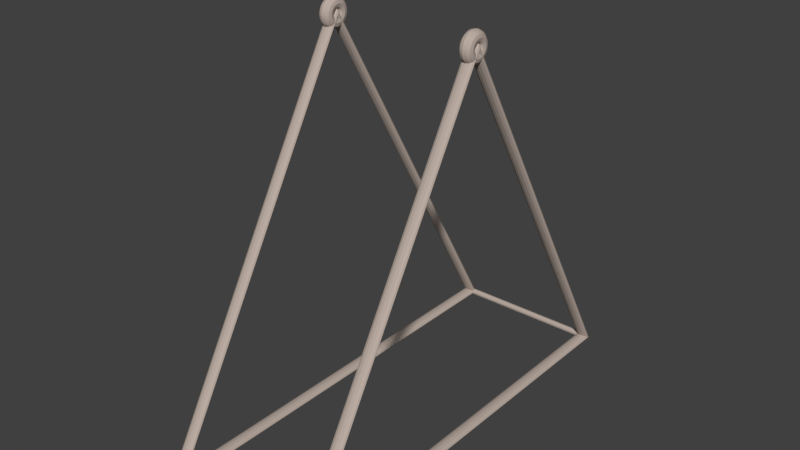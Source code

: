 # Source: base.blend  (saved by Blender 2.79.0; exported with 4.5.12 LTS)
import bpy
from mathutils import Matrix  # noqa: F401  (used for matrix-valued properties, if any)

bpy.ops.wm.read_factory_settings(use_empty=True)
scene = bpy.context.scene
scene.name = 'Scene'

# ---- collections
col_collection_1 = bpy.data.collections.new('Collection 1'); scene.collection.children.link(col_collection_1)

# ---- materials (node trees are filled in below, after node groups)
mat_material_001 = bpy.data.materials.new('Material.001')
mat_material_001.alpha_threshold = 0.0
mat_material_001.use_transparent_shadow = False
mat_material_001.diffuse_color = (0.4969, 0.4139, 0.3635, 1.0)
mat_material_001.roughness = 0.5

# ---- material node trees

# ---- world
world_world = bpy.data.worlds.new('World'); scene.world = world_world
world_world.color = (0.05088, 0.05088, 0.05088)
world_world.use_sun_shadow = False
world_world.sun_shadow_jitter_overblur = 0.0
world_world.cycles.sampling_method = 'MANUAL'

# ---- meshes
me_cylinder_007 = bpy.data.meshes.new('Cylinder.007')
me_cylinder_007.from_pydata([(0.0, 0.12, -3.0), (0.0, 0.12, 3.0), (0.01566, 0.119, -3.0), (0.01566, 0.119, 3.0), (0.03106, 0.1159, -3.0), (0.03106, 0.1159, 3.0), (0.04592, 0.1109, -3.0), (0.04592, 0.1109, 3.0), (0.06, 0.1039, -3.0), (0.06, 0.1039, 3.0), (0.07305, 0.0952, -3.0), (0.07305, 0.0952, 3.0), (0.08485, 0.08485, -3.0), (0.08485, 0.08485, 3.0), (0.0952, 0.07305, -3.0), (0.0952, 0.07305, 3.0), (0.1039, 0.06, -3.0), (0.1039, 0.06, 3.0), (0.1109, 0.04592, -3.0), (0.1109, 0.04592, 3.0), (0.1159, 0.03106, -3.0), (0.1159, 0.03106, 3.0), (0.119, 0.01566, -3.0), (0.119, 0.01566, 3.0), (0.12, 2.336e-08, -3.0), (0.12, 2.336e-08, 3.0), (0.119, -0.01566, -3.0), (0.119, -0.01566, 3.0), (0.1159, -0.03106, -3.0), (0.1159, -0.03106, 3.0), (0.1109, -0.04592, -3.0), (0.1109, -0.04592, 3.0), (0.1039, -0.06, -3.0), (0.1039, -0.06, 3.0), (0.0952, -0.07305, -3.0), (0.0952, -0.07305, 3.0), (0.08485, -0.08485, -3.0), (0.08485, -0.08485, 3.0), (0.07305, -0.0952, -3.0), (0.07305, -0.0952, 3.0), (0.06, -0.1039, -3.0), (0.06, -0.1039, 3.0), (0.04592, -0.1109, -3.0), (0.04592, -0.1109, 3.0), (0.03106, -0.1159, -3.0), (0.03106, -0.1159, 3.0), (0.01566, -0.119, -3.0), (0.01566, -0.119, 3.0), (4.673e-08, -0.12, -3.0), (4.673e-08, -0.12, 3.0), (-0.01566, -0.119, -3.0), (-0.01566, -0.119, 3.0), (-0.03106, -0.1159, -3.0), (-0.03106, -0.1159, 3.0), (-0.04592, -0.1109, -3.0), (-0.04592, -0.1109, 3.0), (-0.06, -0.1039, -3.0), (-0.06, -0.1039, 3.0), (-0.07305, -0.0952, -3.0), (-0.07305, -0.0952, 3.0), (-0.08485, -0.08485, -3.0), (-0.08485, -0.08485, 3.0), (-0.0952, -0.07305, -3.0), (-0.0952, -0.07305, 3.0), (-0.1039, -0.06, -3.0), (-0.1039, -0.06, 3.0), (-0.1109, -0.04592, -3.0), (-0.1109, -0.04592, 3.0), (-0.1159, -0.03106, -3.0), (-0.1159, -0.03106, 3.0), (-0.119, -0.01566, -3.0), (-0.119, -0.01566, 3.0), (-0.12, 5.865e-08, -3.0), (-0.12, 5.865e-08, 3.0), (-0.119, 0.01566, -3.0), (-0.119, 0.01566, 3.0), (-0.1159, 0.03106, -3.0), (-0.1159, 0.03106, 3.0), (-0.1109, 0.04592, -3.0), (-0.1109, 0.04592, 3.0), (-0.1039, 0.06, -3.0), (-0.1039, 0.06, 3.0), (-0.0952, 0.07305, -3.0), (-0.0952, 0.07305, 3.0), (-0.08485, 0.08485, -3.0), (-0.08485, 0.08485, 3.0), (-0.07305, 0.0952, -3.0), (-0.07305, 0.0952, 3.0), (-0.06, 0.1039, -3.0), (-0.06, 0.1039, 3.0), (-0.04592, 0.1109, -3.0), (-0.04592, 0.1109, 3.0), (-0.03106, 0.1159, -3.0), (-0.03106, 0.1159, 3.0), (-0.01566, 0.119, -3.0), (-0.01566, 0.119, 3.0), (0.0, 17.44, -3.0), (0.0, 17.44, 3.0), (0.01566, 17.44, -3.0), (0.01566, 17.44, 3.0), (0.03106, 17.44, -3.0), (0.03106, 17.44, 3.0), (0.04592, 17.43, -3.0), (0.04592, 17.43, 3.0), (0.06, 17.42, -3.0), (0.06, 17.42, 3.0), (0.07305, 17.42, -3.0), (0.07305, 17.42, 3.0), (0.08485, 17.4, -3.0), (0.08485, 17.4, 3.0), (0.0952, 17.39, -3.0), (0.0952, 17.39, 3.0), (0.1039, 17.38, -3.0), (0.1039, 17.38, 3.0), (0.1109, 17.37, -3.0), (0.1109, 17.37, 3.0), (0.1159, 17.35, -3.0), (0.1159, 17.35, 3.0), (0.119, 17.34, -3.0), (0.119, 17.34, 3.0), (0.12, 17.32, -3.0), (0.12, 17.32, 3.0), (0.119, 17.3, -3.0), (0.119, 17.3, 3.0), (0.1159, 17.29, -3.0), (0.1159, 17.29, 3.0), (0.1109, 17.27, -3.0), (0.1109, 17.27, 3.0), (0.1039, 17.26, -3.0), (0.1039, 17.26, 3.0), (0.0952, 17.25, -3.0), (0.0952, 17.25, 3.0), (0.08485, 17.24, -3.0), (0.08485, 17.24, 3.0), (0.07305, 17.22, -3.0), (0.07305, 17.22, 3.0), (0.06, 17.22, -3.0), (0.06, 17.22, 3.0), (0.04592, 17.21, -3.0), (0.04592, 17.21, 3.0), (0.03106, 17.2, -3.0), (0.03106, 17.2, 3.0), (0.01566, 17.2, -3.0), (0.01566, 17.2, 3.0), (4.673e-08, 17.2, -3.0), (4.673e-08, 17.2, 3.0), (-0.01566, 17.2, -3.0), (-0.01566, 17.2, 3.0), (-0.03106, 17.2, -3.0), (-0.03106, 17.2, 3.0), (-0.04592, 17.21, -3.0), (-0.04592, 17.21, 3.0), (-0.06, 17.22, -3.0), (-0.06, 17.22, 3.0), (-0.07305, 17.22, -3.0), (-0.07305, 17.22, 3.0), (-0.08485, 17.24, -3.0), (-0.08485, 17.24, 3.0), (-0.0952, 17.25, -3.0), (-0.0952, 17.25, 3.0), (-0.1039, 17.26, -3.0), (-0.1039, 17.26, 3.0), (-0.1109, 17.27, -3.0), (-0.1109, 17.27, 3.0), (-0.1159, 17.29, -3.0), (-0.1159, 17.29, 3.0), (-0.119, 17.3, -3.0), (-0.119, 17.3, 3.0), (-0.12, 17.32, -3.0), (-0.12, 17.32, 3.0), (-0.119, 17.34, -3.0), (-0.119, 17.34, 3.0), (-0.1159, 17.35, -3.0), (-0.1159, 17.35, 3.0), (-0.1109, 17.37, -3.0), (-0.1109, 17.37, 3.0), (-0.1039, 17.38, -3.0), (-0.1039, 17.38, 3.0), (-0.0952, 17.39, -3.0), (-0.0952, 17.39, 3.0), (-0.08485, 17.4, -3.0), (-0.08485, 17.4, 3.0), (-0.07305, 17.42, -3.0), (-0.07305, 17.42, 3.0), (-0.06, 17.42, -3.0), (-0.06, 17.42, 3.0), (-0.04592, 17.43, -3.0), (-0.04592, 17.43, 3.0), (-0.03106, 17.44, -3.0), (-0.03106, 17.44, 3.0), (-0.01566, 17.44, -3.0), (-0.01566, 17.44, 3.0), (-15.25, 8.66, -3.0), (-15.22, 8.66, -3.125), (-15.12, 8.66, -3.217), (-15.0, 8.66, -3.25), (-14.88, 8.66, -3.217), (-14.78, 8.66, -3.125), (-14.75, 8.66, -3.0), (-14.78, 8.66, -2.875), (-14.88, 8.66, -2.783), (-15.0, 8.66, -2.75), (-15.12, 8.66, -2.783), (-15.22, 8.66, -2.875), (0.125, 17.54, -3.0), (0.1083, 17.51, -3.125), (0.0625, 17.43, -3.217), (-1.431e-06, 17.32, -3.25), (-0.0625, 17.21, -3.217), (-0.1083, 17.13, -3.125), (-0.125, 17.1, -3.0), (-0.1083, 17.13, -2.875), (-0.0625, 17.21, -2.783), (-1.431e-06, 17.32, -2.75), (0.0625, 17.43, -2.783), (0.1083, 17.51, -2.875), (0.125, -0.2168, -3.0), (0.1083, -0.1878, -3.125), (0.0625, -0.1085, -3.217), (-1.431e-06, -0.0002556, -3.25), (-0.0625, 0.108, -3.217), (-0.1083, 0.1872, -3.125), (-0.125, 0.2163, -3.0), (-0.1083, 0.1872, -2.875), (-0.0625, 0.108, -2.783), (-1.431e-06, -0.0002556, -2.75), (0.0625, -0.1085, -2.783), (0.1083, -0.1878, -2.875), (-15.25, 8.66, 3.0), (-15.22, 8.66, 2.875), (-15.12, 8.66, 2.783), (-15.0, 8.66, 2.75), (-14.88, 8.66, 2.783), (-14.78, 8.66, 2.875), (-14.75, 8.66, 3.0), (-14.78, 8.66, 3.125), (-14.88, 8.66, 3.217), (-15.0, 8.66, 3.25), (-15.12, 8.66, 3.217), (-15.22, 8.66, 3.125), (0.125, 17.54, 3.0), (0.1083, 17.51, 2.875), (0.0625, 17.43, 2.783), (-1.431e-06, 17.32, 2.75), (-0.0625, 17.21, 2.783), (-0.1083, 17.13, 2.875), (-0.125, 17.1, 3.0), (-0.1083, 17.13, 3.125), (-0.0625, 17.21, 3.217), (-1.431e-06, 17.32, 3.25), (0.0625, 17.43, 3.217), (0.1083, 17.51, 3.125), (0.125, -0.2168, 3.0), (0.1083, -0.1878, 2.875), (0.0625, -0.1085, 2.783), (-1.431e-06, -0.0002556, 2.75), (-0.0625, 0.108, 2.783), (-0.1083, 0.1872, 2.875), (-0.125, 0.2163, 3.0), (-0.1083, 0.1872, 3.125), (-0.0625, 0.108, 3.217), (-1.431e-06, -0.0002556, 3.25), (0.0625, -0.1085, 3.217), (0.1083, -0.1878, 3.125), (-14.41, 8.66, 3.0), (-14.44, 8.66, 3.125), (-14.53, 8.66, 3.217), (-14.66, 8.66, 3.25), (-14.78, 8.66, 3.217), (-14.88, 8.66, 3.125), (-14.91, 8.66, 3.0), (-14.88, 8.66, 2.875), (-14.78, 8.66, 2.783), (-14.66, 8.66, 2.75), (-14.53, 8.66, 2.783), (-14.44, 8.66, 2.875), (-14.42, 8.737, 3.0), (-14.45, 8.733, 3.125), (-14.54, 8.721, 3.217), (-14.66, 8.704, 3.25), (-14.79, 8.688, 3.217), (-14.88, 8.676, 3.125), (-14.91, 8.672, 3.0), (-14.88, 8.676, 2.875), (-14.79, 8.688, 2.783), (-14.66, 8.704, 2.75), (-14.54, 8.721, 2.783), (-14.45, 8.733, 2.875), (-14.43, 8.813, 3.0), (-14.46, 8.804, 3.125), (-14.55, 8.78, 3.217), (-14.67, 8.748, 3.25), (-14.79, 8.716, 3.217), (-14.88, 8.692, 3.125), (-14.91, 8.683, 3.0), (-14.88, 8.692, 2.875), (-14.79, 8.716, 2.783), (-14.67, 8.748, 2.75), (-14.55, 8.78, 2.783), (-14.46, 8.804, 2.875), (-14.45, 8.886, 3.0), (-14.49, 8.873, 3.125), (-14.57, 8.838, 3.217), (-14.69, 8.79, 3.25), (-14.8, 8.742, 3.217), (-14.89, 8.707, 3.125), (-14.92, 8.694, 3.0), (-14.89, 8.707, 2.875), (-14.8, 8.742, 2.783), (-14.69, 8.79, 2.75), (-14.57, 8.838, 2.783), (-14.49, 8.873, 2.875), (-14.49, 8.955, 3.0), (-14.52, 8.938, 3.125), (-14.6, 8.892, 3.217), (-14.71, 8.83, 3.25), (-14.81, 8.767, 3.217), (-14.89, 8.722, 3.125), (-14.92, 8.705, 3.0), (-14.89, 8.722, 2.875), (-14.81, 8.767, 2.783), (-14.71, 8.83, 2.75), (-14.6, 8.892, 2.783), (-14.52, 8.938, 2.875), (-14.53, 9.019, 3.0), (-14.56, 8.999, 3.125), (-14.63, 8.943, 3.217), (-14.73, 8.867, 3.25), (-14.83, 8.791, 3.217), (-14.9, 8.735, 3.125), (-14.93, 8.715, 3.0), (-14.9, 8.735, 2.875), (-14.83, 8.791, 2.783), (-14.73, 8.867, 2.75), (-14.63, 8.943, 2.783), (-14.56, 8.999, 2.875), (-14.58, 9.077, 3.0), (-14.61, 9.054, 3.125), (-14.67, 8.989, 3.217), (-14.76, 8.9, 3.25), (-14.85, 8.812, 3.217), (-14.91, 8.747, 3.125), (-14.94, 8.724, 3.0), (-14.91, 8.747, 2.875), (-14.85, 8.812, 2.783), (-14.76, 8.9, 2.75), (-14.67, 8.989, 2.783), (-14.61, 9.054, 2.875), (-14.64, 9.128, 3.0), (-14.66, 9.102, 3.125), (-14.72, 9.029, 3.217), (-14.79, 8.93, 3.25), (-14.87, 8.831, 3.217), (-14.92, 8.758, 3.125), (-14.95, 8.731, 3.0), (-14.92, 8.758, 2.875), (-14.87, 8.831, 2.783), (-14.79, 8.93, 2.75), (-14.72, 9.029, 2.783), (-14.66, 9.102, 2.875), (-14.7, 9.171, 3.0), (-14.72, 9.142, 3.125), (-14.77, 9.063, 3.217), (-14.83, 8.954, 3.25), (-14.89, 8.846, 3.217), (-14.94, 8.767, 3.125), (-14.95, 8.738, 3.0), (-14.94, 8.767, 2.875), (-14.89, 8.846, 2.783), (-14.83, 8.954, 2.75), (-14.77, 9.063, 2.783), (-14.72, 9.142, 2.875), (-14.77, 9.205, 3.0), (-14.79, 9.174, 3.125), (-14.82, 9.09, 3.217), (-14.87, 8.974, 3.25), (-14.92, 8.859, 3.217), (-14.95, 8.774, 3.125), (-14.97, 8.743, 3.0), (-14.95, 8.774, 2.875), (-14.92, 8.859, 2.783), (-14.87, 8.974, 2.75), (-14.82, 9.09, 2.783), (-14.79, 9.174, 2.875), (-14.85, 9.23, 3.0), (-14.86, 9.198, 3.125), (-14.88, 9.109, 3.217), (-14.91, 8.988, 3.25), (-14.94, 8.868, 3.217), (-14.97, 8.779, 3.125), (-14.98, 8.747, 3.0), (-14.97, 8.779, 2.875), (-14.94, 8.868, 2.783), (-14.91, 8.988, 2.75), (-14.88, 9.109, 2.783), (-14.86, 9.198, 2.875), (-14.92, 9.245, 3.0), (-14.93, 9.212, 3.125), (-14.94, 9.121, 3.217), (-14.96, 8.997, 3.25), (-14.97, 8.873, 3.217), (-14.98, 8.782, 3.125), (-14.99, 8.749, 3.0), (-14.98, 8.782, 2.875), (-14.97, 8.873, 2.783), (-14.96, 8.997, 2.75), (-14.94, 9.121, 2.783), (-14.93, 9.212, 2.875), (-15.0, 9.25, 3.0), (-15.0, 9.217, 3.125), (-15.0, 9.125, 3.217), (-15.0, 9.0, 3.25), (-15.0, 8.875, 3.217), (-15.0, 8.783, 3.125), (-15.0, 8.75, 3.0), (-15.0, 8.783, 2.875), (-15.0, 8.875, 2.783), (-15.0, 9.0, 2.75), (-15.0, 9.125, 2.783), (-15.0, 9.217, 2.875), (-15.08, 9.245, 3.0), (-15.07, 9.212, 3.125), (-15.06, 9.121, 3.217), (-15.04, 8.997, 3.25), (-15.03, 8.873, 3.217), (-15.02, 8.782, 3.125), (-15.01, 8.749, 3.0), (-15.02, 8.782, 2.875), (-15.03, 8.873, 2.783), (-15.04, 8.997, 2.75), (-15.06, 9.121, 2.783), (-15.07, 9.212, 2.875), (-15.15, 9.23, 3.0), (-15.14, 9.198, 3.125), (-15.12, 9.109, 3.217), (-15.09, 8.988, 3.25), (-15.06, 8.868, 3.217), (-15.03, 8.779, 3.125), (-15.02, 8.747, 3.0), (-15.03, 8.779, 2.875), (-15.06, 8.868, 2.783), (-15.09, 8.988, 2.75), (-15.12, 9.109, 2.783), (-15.14, 9.198, 2.875), (-15.23, 9.205, 3.0), (-15.21, 9.174, 3.125), (-15.18, 9.09, 3.217), (-15.13, 8.974, 3.25), (-15.08, 8.859, 3.217), (-15.05, 8.774, 3.125), (-15.03, 8.743, 3.0), (-15.05, 8.774, 2.875), (-15.08, 8.859, 2.783), (-15.13, 8.974, 2.75), (-15.18, 9.09, 2.783), (-15.21, 9.174, 2.875), (-15.3, 9.171, 3.0), (-15.28, 9.142, 3.125), (-15.23, 9.063, 3.217), (-15.17, 8.954, 3.25), (-15.11, 8.846, 3.217), (-15.06, 8.767, 3.125), (-15.05, 8.738, 3.0), (-15.06, 8.767, 2.875), (-15.11, 8.846, 2.783), (-15.17, 8.954, 2.75), (-15.23, 9.063, 2.783), (-15.28, 9.142, 2.875), (-15.36, 9.128, 3.0), (-15.34, 9.102, 3.125), (-15.28, 9.029, 3.217), (-15.21, 8.93, 3.25), (-15.13, 8.831, 3.217), (-15.08, 8.758, 3.125), (-15.05, 8.731, 3.0), (-15.08, 8.758, 2.875), (-15.13, 8.831, 2.783), (-15.21, 8.93, 2.75), (-15.28, 9.029, 2.783), (-15.34, 9.102, 2.875), (-15.42, 9.077, 3.0), (-15.39, 9.054, 3.125), (-15.33, 8.989, 3.217), (-15.24, 8.9, 3.25), (-15.15, 8.812, 3.217), (-15.09, 8.747, 3.125), (-15.06, 8.724, 3.0), (-15.09, 8.747, 2.875), (-15.15, 8.812, 2.783), (-15.24, 8.9, 2.75), (-15.33, 8.989, 2.783), (-15.39, 9.054, 2.875), (-15.47, 9.019, 3.0), (-15.44, 8.999, 3.125), (-15.37, 8.943, 3.217), (-15.27, 8.867, 3.25), (-15.17, 8.791, 3.217), (-15.1, 8.735, 3.125), (-15.07, 8.715, 3.0), (-15.1, 8.735, 2.875), (-15.17, 8.791, 2.783), (-15.27, 8.867, 2.75), (-15.37, 8.943, 2.783), (-15.44, 8.999, 2.875), (-15.51, 8.955, 3.0), (-15.48, 8.938, 3.125), (-15.4, 8.892, 3.217), (-15.29, 8.83, 3.25), (-15.19, 8.767, 3.217), (-15.11, 8.722, 3.125), (-15.08, 8.705, 3.0), (-15.11, 8.722, 2.875), (-15.19, 8.767, 2.783), (-15.29, 8.83, 2.75), (-15.4, 8.892, 2.783), (-15.48, 8.938, 2.875), (-15.55, 8.886, 3.0), (-15.51, 8.873, 3.125), (-15.43, 8.838, 3.217), (-15.31, 8.79, 3.25), (-15.2, 8.742, 3.217), (-15.11, 8.707, 3.125), (-15.08, 8.694, 3.0), (-15.11, 8.707, 2.875), (-15.2, 8.742, 2.783), (-15.31, 8.79, 2.75), (-15.43, 8.838, 2.783), (-15.51, 8.873, 2.875), (-15.57, 8.813, 3.0), (-15.54, 8.804, 3.125), (-15.45, 8.78, 3.217), (-15.33, 8.748, 3.25), (-15.21, 8.716, 3.217), (-15.12, 8.692, 3.125), (-15.09, 8.683, 3.0), (-15.12, 8.692, 2.875), (-15.21, 8.716, 2.783), (-15.33, 8.748, 2.75), (-15.45, 8.78, 2.783), (-15.54, 8.804, 2.875), (-15.58, 8.737, 3.0), (-15.55, 8.733, 3.125), (-15.46, 8.721, 3.217), (-15.34, 8.704, 3.25), (-15.21, 8.688, 3.217), (-15.12, 8.676, 3.125), (-15.09, 8.672, 3.0), (-15.12, 8.676, 2.875), (-15.21, 8.688, 2.783), (-15.34, 8.704, 2.75), (-15.46, 8.721, 2.783), (-15.55, 8.733, 2.875), (-15.59, 8.66, 3.0), (-15.56, 8.66, 3.125), (-15.47, 8.66, 3.217), (-15.34, 8.66, 3.25), (-15.22, 8.66, 3.217), (-15.12, 8.66, 3.125), (-15.09, 8.66, 3.0), (-15.12, 8.66, 2.875), (-15.22, 8.66, 2.783), (-15.34, 8.66, 2.75), (-15.47, 8.66, 2.783), (-15.56, 8.66, 2.875), (-15.58, 8.583, 3.0), (-15.55, 8.587, 3.125), (-15.46, 8.599, 3.217), (-15.34, 8.616, 3.25), (-15.21, 8.632, 3.217), (-15.12, 8.644, 3.125), (-15.09, 8.648, 3.0), (-15.12, 8.644, 2.875), (-15.21, 8.632, 2.783), (-15.34, 8.616, 2.75), (-15.46, 8.599, 2.783), (-15.55, 8.587, 2.875), (-15.57, 8.507, 3.0), (-15.54, 8.516, 3.125), (-15.45, 8.54, 3.217), (-15.33, 8.572, 3.25), (-15.21, 8.604, 3.217), (-15.12, 8.628, 3.125), (-15.09, 8.637, 3.0), (-15.12, 8.628, 2.875), (-15.21, 8.604, 2.783), (-15.33, 8.572, 2.75), (-15.45, 8.54, 2.783), (-15.54, 8.516, 2.875), (-15.55, 8.434, 3.0), (-15.51, 8.447, 3.125), (-15.43, 8.482, 3.217), (-15.31, 8.53, 3.25), (-15.2, 8.578, 3.217), (-15.11, 8.613, 3.125), (-15.08, 8.626, 3.0), (-15.11, 8.613, 2.875), (-15.2, 8.578, 2.783), (-15.31, 8.53, 2.75), (-15.43, 8.482, 2.783), (-15.51, 8.447, 2.875), (-15.51, 8.365, 3.0), (-15.48, 8.382, 3.125), (-15.4, 8.427, 3.217), (-15.29, 8.49, 3.25), (-15.19, 8.552, 3.217), (-15.11, 8.598, 3.125), (-15.08, 8.615, 3.0), (-15.11, 8.598, 2.875), (-15.19, 8.552, 2.783), (-15.29, 8.49, 2.75), (-15.4, 8.427, 2.783), (-15.48, 8.382, 2.875), (-15.47, 8.301, 3.0), (-15.44, 8.321, 3.125), (-15.37, 8.377, 3.217), (-15.27, 8.453, 3.25), (-15.17, 8.529, 3.217), (-15.1, 8.585, 3.125), (-15.07, 8.605, 3.0), (-15.1, 8.585, 2.875), (-15.17, 8.529, 2.783), (-15.27, 8.453, 2.75), (-15.37, 8.377, 2.783), (-15.44, 8.321, 2.875), (-15.42, 8.243, 3.0), (-15.39, 8.266, 3.125), (-15.33, 8.331, 3.217), (-15.24, 8.42, 3.25), (-15.15, 8.508, 3.217), (-15.09, 8.573, 3.125), (-15.06, 8.596, 3.0), (-15.09, 8.573, 2.875), (-15.15, 8.508, 2.783), (-15.24, 8.42, 2.75), (-15.33, 8.331, 2.783), (-15.39, 8.266, 2.875), (-15.36, 8.192, 3.0), (-15.34, 8.218, 3.125), (-15.28, 8.291, 3.217), (-15.21, 8.39, 3.25), (-15.13, 8.489, 3.217), (-15.08, 8.562, 3.125), (-15.05, 8.589, 3.0), (-15.08, 8.562, 2.875), (-15.13, 8.489, 2.783), (-15.21, 8.39, 2.75), (-15.28, 8.291, 2.783), (-15.34, 8.218, 2.875), (-15.3, 8.149, 3.0), (-15.28, 8.178, 3.125), (-15.23, 8.257, 3.217), (-15.17, 8.366, 3.25), (-15.11, 8.474, 3.217), (-15.06, 8.553, 3.125), (-15.05, 8.582, 3.0), (-15.06, 8.553, 2.875), (-15.11, 8.474, 2.783), (-15.17, 8.366, 2.75), (-15.23, 8.257, 2.783), (-15.28, 8.178, 2.875), (-15.23, 8.115, 3.0), (-15.21, 8.146, 3.125), (-15.18, 8.23, 3.217), (-15.13, 8.346, 3.25), (-15.08, 8.461, 3.217), (-15.05, 8.546, 3.125), (-15.03, 8.577, 3.0), (-15.05, 8.546, 2.875), (-15.08, 8.461, 2.783), (-15.13, 8.346, 2.75), (-15.18, 8.23, 2.783), (-15.21, 8.146, 2.875), (-15.15, 8.09, 3.0), (-15.14, 8.122, 3.125), (-15.12, 8.211, 3.217), (-15.09, 8.332, 3.25), (-15.06, 8.452, 3.217), (-15.03, 8.541, 3.125), (-15.02, 8.573, 3.0), (-15.03, 8.541, 2.875), (-15.06, 8.452, 2.783), (-15.09, 8.332, 2.75), (-15.12, 8.211, 2.783), (-15.14, 8.122, 2.875), (-15.08, 8.075, 3.0), (-15.07, 8.108, 3.125), (-15.06, 8.199, 3.217), (-15.04, 8.323, 3.25), (-15.03, 8.447, 3.217), (-15.02, 8.538, 3.125), (-15.01, 8.571, 3.0), (-15.02, 8.538, 2.875), (-15.03, 8.447, 2.783), (-15.04, 8.323, 2.75), (-15.06, 8.199, 2.783), (-15.07, 8.108, 2.875), (-15.0, 8.07, 3.0), (-15.0, 8.103, 3.125), (-15.0, 8.195, 3.217), (-15.0, 8.32, 3.25), (-15.0, 8.445, 3.217), (-15.0, 8.537, 3.125), (-15.0, 8.57, 3.0), (-15.0, 8.537, 2.875), (-15.0, 8.445, 2.783), (-15.0, 8.32, 2.75), (-15.0, 8.195, 2.783), (-15.0, 8.103, 2.875), (-14.92, 8.075, 3.0), (-14.93, 8.108, 3.125), (-14.94, 8.199, 3.217), (-14.96, 8.323, 3.25), (-14.97, 8.447, 3.217), (-14.98, 8.538, 3.125), (-14.99, 8.571, 3.0), (-14.98, 8.538, 2.875), (-14.97, 8.447, 2.783), (-14.96, 8.323, 2.75), (-14.94, 8.199, 2.783), (-14.93, 8.108, 2.875), (-14.85, 8.09, 3.0), (-14.86, 8.122, 3.125), (-14.88, 8.211, 3.217), (-14.91, 8.332, 3.25), (-14.94, 8.452, 3.217), (-14.97, 8.541, 3.125), (-14.98, 8.573, 3.0), (-14.97, 8.541, 2.875), (-14.94, 8.452, 2.783), (-14.91, 8.332, 2.75), (-14.88, 8.211, 2.783), (-14.86, 8.122, 2.875), (-14.77, 8.115, 3.0), (-14.79, 8.146, 3.125), (-14.82, 8.23, 3.217), (-14.87, 8.346, 3.25), (-14.92, 8.461, 3.217), (-14.95, 8.546, 3.125), (-14.97, 8.577, 3.0), (-14.95, 8.546, 2.875), (-14.92, 8.461, 2.783), (-14.87, 8.346, 2.75), (-14.82, 8.23, 2.783), (-14.79, 8.146, 2.875), (-14.7, 8.149, 3.0), (-14.72, 8.178, 3.125), (-14.77, 8.257, 3.217), (-14.83, 8.366, 3.25), (-14.89, 8.474, 3.217), (-14.94, 8.553, 3.125), (-14.95, 8.582, 3.0), (-14.94, 8.553, 2.875), (-14.89, 8.474, 2.783), (-14.83, 8.366, 2.75), (-14.77, 8.257, 2.783), (-14.72, 8.178, 2.875), (-14.64, 8.192, 3.0), (-14.66, 8.218, 3.125), (-14.72, 8.291, 3.217), (-14.79, 8.39, 3.25), (-14.87, 8.489, 3.217), (-14.92, 8.562, 3.125), (-14.95, 8.589, 3.0), (-14.92, 8.562, 2.875), (-14.87, 8.489, 2.783), (-14.79, 8.39, 2.75), (-14.72, 8.291, 2.783), (-14.66, 8.218, 2.875), (-14.58, 8.243, 3.0), (-14.61, 8.266, 3.125), (-14.67, 8.331, 3.217), (-14.76, 8.42, 3.25), (-14.85, 8.508, 3.217), (-14.91, 8.573, 3.125), (-14.94, 8.596, 3.0), (-14.91, 8.573, 2.875), (-14.85, 8.508, 2.783), (-14.76, 8.42, 2.75), (-14.67, 8.331, 2.783), (-14.61, 8.266, 2.875), (-14.53, 8.301, 3.0), (-14.56, 8.321, 3.125), (-14.63, 8.377, 3.217), (-14.73, 8.453, 3.25), (-14.83, 8.529, 3.217), (-14.9, 8.585, 3.125), (-14.93, 8.605, 3.0), (-14.9, 8.585, 2.875), (-14.83, 8.529, 2.783), (-14.73, 8.453, 2.75), (-14.63, 8.377, 2.783), (-14.56, 8.321, 2.875), (-14.49, 8.365, 3.0), (-14.52, 8.382, 3.125), (-14.6, 8.427, 3.217), (-14.71, 8.49, 3.25), (-14.81, 8.552, 3.217), (-14.89, 8.598, 3.125), (-14.92, 8.615, 3.0), (-14.89, 8.598, 2.875), (-14.81, 8.552, 2.783), (-14.71, 8.49, 2.75), (-14.6, 8.427, 2.783), (-14.52, 8.382, 2.875), (-14.45, 8.434, 3.0), (-14.49, 8.447, 3.125), (-14.57, 8.482, 3.217), (-14.69, 8.53, 3.25), (-14.8, 8.578, 3.217), (-14.89, 8.613, 3.125), (-14.92, 8.626, 3.0), (-14.89, 8.613, 2.875), (-14.8, 8.578, 2.783), (-14.69, 8.53, 2.75), (-14.57, 8.482, 2.783), (-14.49, 8.447, 2.875), (-14.43, 8.507, 3.0), (-14.46, 8.516, 3.125), (-14.55, 8.54, 3.217), (-14.67, 8.572, 3.25), (-14.79, 8.604, 3.217), (-14.88, 8.628, 3.125), (-14.91, 8.637, 3.0), (-14.88, 8.628, 2.875), (-14.79, 8.604, 2.783), (-14.67, 8.572, 2.75), (-14.55, 8.54, 2.783), (-14.46, 8.516, 2.875), (-14.42, 8.583, 3.0), (-14.45, 8.587, 3.125), (-14.54, 8.599, 3.217), (-14.66, 8.616, 3.25), (-14.79, 8.632, 3.217), (-14.88, 8.644, 3.125), (-14.91, 8.648, 3.0), (-14.88, 8.644, 2.875), (-14.79, 8.632, 2.783), (-14.66, 8.616, 2.75), (-14.54, 8.599, 2.783), (-14.45, 8.587, 2.875), (-14.41, 8.66, -3.0), (-14.44, 8.66, -2.875), (-14.53, 8.66, -2.783), (-14.66, 8.66, -2.75), (-14.78, 8.66, -2.783), (-14.88, 8.66, -2.875), (-14.91, 8.66, -3.0), (-14.88, 8.66, -3.125), (-14.78, 8.66, -3.217), (-14.66, 8.66, -3.25), (-14.53, 8.66, -3.217), (-14.44, 8.66, -3.125), (-14.42, 8.737, -3.0), (-14.45, 8.733, -2.875), (-14.54, 8.721, -2.783), (-14.66, 8.704, -2.75), (-14.79, 8.688, -2.783), (-14.88, 8.676, -2.875), (-14.91, 8.672, -3.0), (-14.88, 8.676, -3.125), (-14.79, 8.688, -3.217), (-14.66, 8.704, -3.25), (-14.54, 8.721, -3.217), (-14.45, 8.733, -3.125), (-14.43, 8.813, -3.0), (-14.46, 8.804, -2.875), (-14.55, 8.78, -2.783), (-14.67, 8.748, -2.75), (-14.79, 8.716, -2.783), (-14.88, 8.692, -2.875), (-14.91, 8.683, -3.0), (-14.88, 8.692, -3.125), (-14.79, 8.716, -3.217), (-14.67, 8.748, -3.25), (-14.55, 8.78, -3.217), (-14.46, 8.804, -3.125), (-14.45, 8.886, -3.0), (-14.49, 8.873, -2.875), (-14.57, 8.838, -2.783), (-14.69, 8.79, -2.75), (-14.8, 8.742, -2.783), (-14.89, 8.707, -2.875), (-14.92, 8.694, -3.0), (-14.89, 8.707, -3.125), (-14.8, 8.742, -3.217), (-14.69, 8.79, -3.25), (-14.57, 8.838, -3.217), (-14.49, 8.873, -3.125), (-14.49, 8.955, -3.0), (-14.52, 8.938, -2.875), (-14.6, 8.892, -2.783), (-14.71, 8.83, -2.75), (-14.81, 8.767, -2.783), (-14.89, 8.722, -2.875), (-14.92, 8.705, -3.0), (-14.89, 8.722, -3.125), (-14.81, 8.767, -3.217), (-14.71, 8.83, -3.25), (-14.6, 8.892, -3.217), (-14.52, 8.938, -3.125), (-14.53, 9.019, -3.0), (-14.56, 8.999, -2.875), (-14.63, 8.943, -2.783), (-14.73, 8.867, -2.75), (-14.83, 8.791, -2.783), (-14.9, 8.735, -2.875), (-14.93, 8.715, -3.0), (-14.9, 8.735, -3.125), (-14.83, 8.791, -3.217), (-14.73, 8.867, -3.25), (-14.63, 8.943, -3.217), (-14.56, 8.999, -3.125), (-14.58, 9.077, -3.0), (-14.61, 9.054, -2.875), (-14.67, 8.989, -2.783), (-14.76, 8.9, -2.75), (-14.85, 8.812, -2.783), (-14.91, 8.747, -2.875), (-14.94, 8.724, -3.0), (-14.91, 8.747, -3.125), (-14.85, 8.812, -3.217), (-14.76, 8.9, -3.25), (-14.67, 8.989, -3.217), (-14.61, 9.054, -3.125), (-14.64, 9.128, -3.0), (-14.66, 9.102, -2.875), (-14.72, 9.029, -2.783), (-14.79, 8.93, -2.75), (-14.87, 8.831, -2.783), (-14.92, 8.758, -2.875), (-14.95, 8.731, -3.0), (-14.92, 8.758, -3.125), (-14.87, 8.831, -3.217), (-14.79, 8.93, -3.25), (-14.72, 9.029, -3.217), (-14.66, 9.102, -3.125), (-14.7, 9.171, -3.0), (-14.72, 9.142, -2.875), (-14.77, 9.063, -2.783), (-14.83, 8.954, -2.75), (-14.89, 8.846, -2.783), (-14.94, 8.767, -2.875), (-14.95, 8.738, -3.0), (-14.94, 8.767, -3.125), (-14.89, 8.846, -3.217), (-14.83, 8.954, -3.25), (-14.77, 9.063, -3.217), (-14.72, 9.142, -3.125), (-14.77, 9.205, -3.0), (-14.79, 9.174, -2.875), (-14.82, 9.09, -2.783), (-14.87, 8.974, -2.75), (-14.92, 8.859, -2.783), (-14.95, 8.774, -2.875), (-14.97, 8.743, -3.0), (-14.95, 8.774, -3.125), (-14.92, 8.859, -3.217), (-14.87, 8.974, -3.25), (-14.82, 9.09, -3.217), (-14.79, 9.174, -3.125), (-14.85, 9.23, -3.0), (-14.86, 9.198, -2.875), (-14.88, 9.109, -2.783), (-14.91, 8.988, -2.75), (-14.94, 8.868, -2.783), (-14.97, 8.779, -2.875), (-14.98, 8.747, -3.0), (-14.97, 8.779, -3.125), (-14.94, 8.868, -3.217), (-14.91, 8.988, -3.25), (-14.88, 9.109, -3.217), (-14.86, 9.198, -3.125), (-14.92, 9.245, -3.0), (-14.93, 9.212, -2.875), (-14.94, 9.121, -2.783), (-14.96, 8.997, -2.75), (-14.97, 8.873, -2.783), (-14.98, 8.782, -2.875), (-14.99, 8.749, -3.0), (-14.98, 8.782, -3.125), (-14.97, 8.873, -3.217), (-14.96, 8.997, -3.25), (-14.94, 9.121, -3.217), (-14.93, 9.212, -3.125), (-15.0, 9.25, -3.0), (-15.0, 9.217, -2.875), (-15.0, 9.125, -2.783), (-15.0, 9.0, -2.75), (-15.0, 8.875, -2.783), (-15.0, 8.783, -2.875), (-15.0, 8.75, -3.0), (-15.0, 8.783, -3.125), (-15.0, 8.875, -3.217), (-15.0, 9.0, -3.25), (-15.0, 9.125, -3.217), (-15.0, 9.217, -3.125), (-15.08, 9.245, -3.0), (-15.07, 9.212, -2.875), (-15.06, 9.121, -2.783), (-15.04, 8.997, -2.75), (-15.03, 8.873, -2.783), (-15.02, 8.782, -2.875), (-15.01, 8.749, -3.0), (-15.02, 8.782, -3.125), (-15.03, 8.873, -3.217), (-15.04, 8.997, -3.25), (-15.06, 9.121, -3.217), (-15.07, 9.212, -3.125), (-15.15, 9.23, -3.0), (-15.14, 9.198, -2.875), (-15.12, 9.109, -2.783), (-15.09, 8.988, -2.75), (-15.06, 8.868, -2.783), (-15.03, 8.779, -2.875), (-15.02, 8.747, -3.0), (-15.03, 8.779, -3.125), (-15.06, 8.868, -3.217), (-15.09, 8.988, -3.25), (-15.12, 9.109, -3.217), (-15.14, 9.198, -3.125), (-15.23, 9.205, -3.0), (-15.21, 9.174, -2.875), (-15.18, 9.09, -2.783), (-15.13, 8.974, -2.75), (-15.08, 8.859, -2.783), (-15.05, 8.774, -2.875), (-15.03, 8.743, -3.0), (-15.05, 8.774, -3.125), (-15.08, 8.859, -3.217), (-15.13, 8.974, -3.25), (-15.18, 9.09, -3.217), (-15.21, 9.174, -3.125), (-15.3, 9.171, -3.0), (-15.28, 9.142, -2.875), (-15.23, 9.063, -2.783), (-15.17, 8.954, -2.75), (-15.11, 8.846, -2.783), (-15.06, 8.767, -2.875), (-15.05, 8.738, -3.0), (-15.06, 8.767, -3.125), (-15.11, 8.846, -3.217), (-15.17, 8.954, -3.25), (-15.23, 9.063, -3.217), (-15.28, 9.142, -3.125), (-15.36, 9.128, -3.0), (-15.34, 9.102, -2.875), (-15.28, 9.029, -2.783), (-15.21, 8.93, -2.75), (-15.13, 8.831, -2.783), (-15.08, 8.758, -2.875), (-15.05, 8.731, -3.0), (-15.08, 8.758, -3.125), (-15.13, 8.831, -3.217), (-15.21, 8.93, -3.25), (-15.28, 9.029, -3.217), (-15.34, 9.102, -3.125), (-15.42, 9.077, -3.0), (-15.39, 9.054, -2.875), (-15.33, 8.989, -2.783), (-15.24, 8.9, -2.75), (-15.15, 8.812, -2.783), (-15.09, 8.747, -2.875), (-15.06, 8.724, -3.0), (-15.09, 8.747, -3.125), (-15.15, 8.812, -3.217), (-15.24, 8.9, -3.25), (-15.33, 8.989, -3.217), (-15.39, 9.054, -3.125), (-15.47, 9.019, -3.0), (-15.44, 8.999, -2.875), (-15.37, 8.943, -2.783), (-15.27, 8.867, -2.75), (-15.17, 8.791, -2.783), (-15.1, 8.735, -2.875), (-15.07, 8.715, -3.0), (-15.1, 8.735, -3.125), (-15.17, 8.791, -3.217), (-15.27, 8.867, -3.25), (-15.37, 8.943, -3.217), (-15.44, 8.999, -3.125), (-15.51, 8.955, -3.0), (-15.48, 8.938, -2.875), (-15.4, 8.892, -2.783), (-15.29, 8.83, -2.75), (-15.19, 8.767, -2.783), (-15.11, 8.722, -2.875), (-15.08, 8.705, -3.0), (-15.11, 8.722, -3.125), (-15.19, 8.767, -3.217), (-15.29, 8.83, -3.25), (-15.4, 8.892, -3.217), (-15.48, 8.938, -3.125), (-15.55, 8.886, -3.0), (-15.51, 8.873, -2.875), (-15.43, 8.838, -2.783), (-15.31, 8.79, -2.75), (-15.2, 8.742, -2.783), (-15.11, 8.707, -2.875), (-15.08, 8.694, -3.0), (-15.11, 8.707, -3.125), (-15.2, 8.742, -3.217), (-15.31, 8.79, -3.25), (-15.43, 8.838, -3.217), (-15.51, 8.873, -3.125), (-15.57, 8.813, -3.0), (-15.54, 8.804, -2.875), (-15.45, 8.78, -2.783), (-15.33, 8.748, -2.75), (-15.21, 8.716, -2.783), (-15.12, 8.692, -2.875), (-15.09, 8.683, -3.0), (-15.12, 8.692, -3.125), (-15.21, 8.716, -3.217), (-15.33, 8.748, -3.25), (-15.45, 8.78, -3.217), (-15.54, 8.804, -3.125), (-15.58, 8.737, -3.0), (-15.55, 8.733, -2.875), (-15.46, 8.721, -2.783), (-15.34, 8.704, -2.75), (-15.21, 8.688, -2.783), (-15.12, 8.676, -2.875), (-15.09, 8.672, -3.0), (-15.12, 8.676, -3.125), (-15.21, 8.688, -3.217), (-15.34, 8.704, -3.25), (-15.46, 8.721, -3.217), (-15.55, 8.733, -3.125), (-15.59, 8.66, -3.0), (-15.56, 8.66, -2.875), (-15.47, 8.66, -2.783), (-15.34, 8.66, -2.75), (-15.22, 8.66, -2.783), (-15.12, 8.66, -2.875), (-15.09, 8.66, -3.0), (-15.12, 8.66, -3.125), (-15.22, 8.66, -3.217), (-15.34, 8.66, -3.25), (-15.47, 8.66, -3.217), (-15.56, 8.66, -3.125), (-15.58, 8.583, -3.0), (-15.55, 8.587, -2.875), (-15.46, 8.599, -2.783), (-15.34, 8.616, -2.75), (-15.21, 8.632, -2.783), (-15.12, 8.644, -2.875), (-15.09, 8.648, -3.0), (-15.12, 8.644, -3.125), (-15.21, 8.632, -3.217), (-15.34, 8.616, -3.25), (-15.46, 8.599, -3.217), (-15.55, 8.587, -3.125), (-15.57, 8.507, -3.0), (-15.54, 8.516, -2.875), (-15.45, 8.54, -2.783), (-15.33, 8.572, -2.75), (-15.21, 8.604, -2.783), (-15.12, 8.628, -2.875), (-15.09, 8.637, -3.0), (-15.12, 8.628, -3.125), (-15.21, 8.604, -3.217), (-15.33, 8.572, -3.25), (-15.45, 8.54, -3.217), (-15.54, 8.516, -3.125), (-15.55, 8.434, -3.0), (-15.51, 8.447, -2.875), (-15.43, 8.482, -2.783), (-15.31, 8.53, -2.75), (-15.2, 8.578, -2.783), (-15.11, 8.613, -2.875), (-15.08, 8.626, -3.0), (-15.11, 8.613, -3.125), (-15.2, 8.578, -3.217), (-15.31, 8.53, -3.25), (-15.43, 8.482, -3.217), (-15.51, 8.447, -3.125), (-15.51, 8.365, -3.0), (-15.48, 8.382, -2.875), (-15.4, 8.427, -2.783), (-15.29, 8.49, -2.75), (-15.19, 8.552, -2.783), (-15.11, 8.598, -2.875), (-15.08, 8.615, -3.0), (-15.11, 8.598, -3.125), (-15.19, 8.552, -3.217), (-15.29, 8.49, -3.25), (-15.4, 8.427, -3.217), (-15.48, 8.382, -3.125), (-15.47, 8.301, -3.0), (-15.44, 8.321, -2.875), (-15.37, 8.377, -2.783), (-15.27, 8.453, -2.75), (-15.17, 8.529, -2.783), (-15.1, 8.585, -2.875), (-15.07, 8.605, -3.0), (-15.1, 8.585, -3.125), (-15.17, 8.529, -3.217), (-15.27, 8.453, -3.25), (-15.37, 8.377, -3.217), (-15.44, 8.321, -3.125), (-15.42, 8.243, -3.0), (-15.39, 8.266, -2.875), (-15.33, 8.331, -2.783), (-15.24, 8.42, -2.75), (-15.15, 8.508, -2.783), (-15.09, 8.573, -2.875), (-15.06, 8.596, -3.0), (-15.09, 8.573, -3.125), (-15.15, 8.508, -3.217), (-15.24, 8.42, -3.25), (-15.33, 8.331, -3.217), (-15.39, 8.266, -3.125), (-15.36, 8.192, -3.0), (-15.34, 8.218, -2.875), (-15.28, 8.291, -2.783), (-15.21, 8.39, -2.75), (-15.13, 8.489, -2.783), (-15.08, 8.562, -2.875), (-15.05, 8.589, -3.0), (-15.08, 8.562, -3.125), (-15.13, 8.489, -3.217), (-15.21, 8.39, -3.25), (-15.28, 8.291, -3.217), (-15.34, 8.218, -3.125), (-15.3, 8.149, -3.0), (-15.28, 8.178, -2.875), (-15.23, 8.257, -2.783), (-15.17, 8.366, -2.75), (-15.11, 8.474, -2.783), (-15.06, 8.553, -2.875), (-15.05, 8.582, -3.0), (-15.06, 8.553, -3.125), (-15.11, 8.474, -3.217), (-15.17, 8.366, -3.25), (-15.23, 8.257, -3.217), (-15.28, 8.178, -3.125), (-15.23, 8.115, -3.0), (-15.21, 8.146, -2.875), (-15.18, 8.23, -2.783), (-15.13, 8.346, -2.75), (-15.08, 8.461, -2.783), (-15.05, 8.546, -2.875), (-15.03, 8.577, -3.0), (-15.05, 8.546, -3.125), (-15.08, 8.461, -3.217), (-15.13, 8.346, -3.25), (-15.18, 8.23, -3.217), (-15.21, 8.146, -3.125), (-15.15, 8.09, -3.0), (-15.14, 8.122, -2.875), (-15.12, 8.211, -2.783), (-15.09, 8.332, -2.75), (-15.06, 8.452, -2.783), (-15.03, 8.541, -2.875), (-15.02, 8.573, -3.0), (-15.03, 8.541, -3.125), (-15.06, 8.452, -3.217), (-15.09, 8.332, -3.25), (-15.12, 8.211, -3.217), (-15.14, 8.122, -3.125), (-15.08, 8.075, -3.0), (-15.07, 8.108, -2.875), (-15.06, 8.199, -2.783), (-15.04, 8.323, -2.75), (-15.03, 8.447, -2.783), (-15.02, 8.538, -2.875), (-15.01, 8.571, -3.0), (-15.02, 8.538, -3.125), (-15.03, 8.447, -3.217), (-15.04, 8.323, -3.25), (-15.06, 8.199, -3.217), (-15.07, 8.108, -3.125), (-15.0, 8.07, -3.0), (-15.0, 8.103, -2.875), (-15.0, 8.195, -2.783), (-15.0, 8.32, -2.75), (-15.0, 8.445, -2.783), (-15.0, 8.537, -2.875), (-15.0, 8.57, -3.0), (-15.0, 8.537, -3.125), (-15.0, 8.445, -3.217), (-15.0, 8.32, -3.25), (-15.0, 8.195, -3.217), (-15.0, 8.103, -3.125), (-14.92, 8.075, -3.0), (-14.93, 8.108, -2.875), (-14.94, 8.199, -2.783), (-14.96, 8.323, -2.75), (-14.97, 8.447, -2.783), (-14.98, 8.538, -2.875), (-14.99, 8.571, -3.0), (-14.98, 8.538, -3.125), (-14.97, 8.447, -3.217), (-14.96, 8.323, -3.25), (-14.94, 8.199, -3.217), (-14.93, 8.108, -3.125), (-14.85, 8.09, -3.0), (-14.86, 8.122, -2.875), (-14.88, 8.211, -2.783), (-14.91, 8.332, -2.75), (-14.94, 8.452, -2.783), (-14.97, 8.541, -2.875), (-14.98, 8.573, -3.0), (-14.97, 8.541, -3.125), (-14.94, 8.452, -3.217), (-14.91, 8.332, -3.25), (-14.88, 8.211, -3.217), (-14.86, 8.122, -3.125), (-14.77, 8.115, -3.0), (-14.79, 8.146, -2.875), (-14.82, 8.23, -2.783), (-14.87, 8.346, -2.75), (-14.92, 8.461, -2.783), (-14.95, 8.546, -2.875), (-14.97, 8.577, -3.0), (-14.95, 8.546, -3.125), (-14.92, 8.461, -3.217), (-14.87, 8.346, -3.25), (-14.82, 8.23, -3.217), (-14.79, 8.146, -3.125), (-14.7, 8.149, -3.0), (-14.72, 8.178, -2.875), (-14.77, 8.257, -2.783), (-14.83, 8.366, -2.75), (-14.89, 8.474, -2.783), (-14.94, 8.553, -2.875), (-14.95, 8.582, -3.0), (-14.94, 8.553, -3.125), (-14.89, 8.474, -3.217), (-14.83, 8.366, -3.25), (-14.77, 8.257, -3.217), (-14.72, 8.178, -3.125), (-14.64, 8.192, -3.0), (-14.66, 8.218, -2.875), (-14.72, 8.291, -2.783), (-14.79, 8.39, -2.75), (-14.87, 8.489, -2.783), (-14.92, 8.562, -2.875), (-14.95, 8.589, -3.0), (-14.92, 8.562, -3.125), (-14.87, 8.489, -3.217), (-14.79, 8.39, -3.25), (-14.72, 8.291, -3.217), (-14.66, 8.218, -3.125), (-14.58, 8.243, -3.0), (-14.61, 8.266, -2.875), (-14.67, 8.331, -2.783), (-14.76, 8.42, -2.75), (-14.85, 8.508, -2.783), (-14.91, 8.573, -2.875), (-14.94, 8.596, -3.0), (-14.91, 8.573, -3.125), (-14.85, 8.508, -3.217), (-14.76, 8.42, -3.25), (-14.67, 8.331, -3.217), (-14.61, 8.266, -3.125), (-14.53, 8.301, -3.0), (-14.56, 8.321, -2.875), (-14.63, 8.377, -2.783), (-14.73, 8.453, -2.75), (-14.83, 8.529, -2.783), (-14.9, 8.585, -2.875), (-14.93, 8.605, -3.0), (-14.9, 8.585, -3.125), (-14.83, 8.529, -3.217), (-14.73, 8.453, -3.25), (-14.63, 8.377, -3.217), (-14.56, 8.321, -3.125), (-14.49, 8.365, -3.0), (-14.52, 8.382, -2.875), (-14.6, 8.427, -2.783), (-14.71, 8.49, -2.75), (-14.81, 8.552, -2.783), (-14.89, 8.598, -2.875), (-14.92, 8.615, -3.0), (-14.89, 8.598, -3.125), (-14.81, 8.552, -3.217), (-14.71, 8.49, -3.25), (-14.6, 8.427, -3.217), (-14.52, 8.382, -3.125), (-14.45, 8.434, -3.0), (-14.49, 8.447, -2.875), (-14.57, 8.482, -2.783), (-14.69, 8.53, -2.75), (-14.8, 8.578, -2.783), (-14.89, 8.613, -2.875), (-14.92, 8.626, -3.0), (-14.89, 8.613, -3.125), (-14.8, 8.578, -3.217), (-14.69, 8.53, -3.25), (-14.57, 8.482, -3.217), (-14.49, 8.447, -3.125), (-14.43, 8.507, -3.0), (-14.46, 8.516, -2.875), (-14.55, 8.54, -2.783), (-14.67, 8.572, -2.75), (-14.79, 8.604, -2.783), (-14.88, 8.628, -2.875), (-14.91, 8.637, -3.0), (-14.88, 8.628, -3.125), (-14.79, 8.604, -3.217), (-14.67, 8.572, -3.25), (-14.55, 8.54, -3.217), (-14.46, 8.516, -3.125), (-14.42, 8.583, -3.0), (-14.45, 8.587, -2.875), (-14.54, 8.599, -2.783), (-14.66, 8.616, -2.75), (-14.79, 8.632, -2.783), (-14.88, 8.644, -2.875), (-14.91, 8.648, -3.0), (-14.88, 8.644, -3.125), (-14.79, 8.632, -3.217), (-14.66, 8.616, -3.25), (-14.54, 8.599, -3.217), (-14.45, 8.587, -3.125)], [], [(0, 1, 3, 2), (2, 3, 5, 4), (4, 5, 7, 6), (6, 7, 9, 8), (8, 9, 11, 10), (10, 11, 13, 12), (12, 13, 15, 14), (14, 15, 17, 16), (16, 17, 19, 18), (18, 19, 21, 20), (20, 21, 23, 22), (22, 23, 25, 24), (24, 25, 27, 26), (26, 27, 29, 28), (28, 29, 31, 30), (30, 31, 33, 32), (32, 33, 35, 34), (34, 35, 37, 36), (36, 37, 39, 38), (38, 39, 41, 40), (40, 41, 43, 42), (42, 43, 45, 44), (44, 45, 47, 46), (46, 47, 49, 48), (48, 49, 51, 50), (50, 51, 53, 52), (52, 53, 55, 54), (54, 55, 57, 56), (56, 57, 59, 58), (58, 59, 61, 60), (60, 61, 63, 62), (62, 63, 65, 64), (64, 65, 67, 66), (66, 67, 69, 68), (68, 69, 71, 70), (70, 71, 73, 72), (72, 73, 75, 74), (74, 75, 77, 76), (76, 77, 79, 78), (78, 79, 81, 80), (80, 81, 83, 82), (82, 83, 85, 84), (84, 85, 87, 86), (86, 87, 89, 88), (88, 89, 91, 90), (90, 91, 93, 92), (3, 1, 95, 93, 91, 89, 87, 85, 83, 81, 79, 77, 75, 73, 71, 69, 67, 65, 63, 61, 59, 57, 55, 53, 51, 49, 47, 45, 43, 41, 39, 37, 35, 33, 31, 29, 27, 25, 23, 21, 19, 17, 15, 13, 11, 9, 7, 5), (92, 93, 95, 94), (94, 95, 1, 0), (0, 2, 4, 6, 8, 10, 12, 14, 16, 18, 20, 22, 24, 26, 28, 30, 32, 34, 36, 38, 40, 42, 44, 46, 48, 50, 52, 54, 56, 58, 60, 62, 64, 66, 68, 70, 72, 74, 76, 78, 80, 82, 84, 86, 88, 90, 92, 94), (96, 97, 99, 98), (98, 99, 101, 100), (100, 101, 103, 102), (102, 103, 105, 104), (104, 105, 107, 106), (106, 107, 109, 108), (108, 109, 111, 110), (110, 111, 113, 112), (112, 113, 115, 114), (114, 115, 117, 116), (116, 117, 119, 118), (118, 119, 121, 120), (120, 121, 123, 122), (122, 123, 125, 124), (124, 125, 127, 126), (126, 127, 129, 128), (128, 129, 131, 130), (130, 131, 133, 132), (132, 133, 135, 134), (134, 135, 137, 136), (136, 137, 139, 138), (138, 139, 141, 140), (140, 141, 143, 142), (142, 143, 145, 144), (144, 145, 147, 146), (146, 147, 149, 148), (148, 149, 151, 150), (150, 151, 153, 152), (152, 153, 155, 154), (154, 155, 157, 156), (156, 157, 159, 158), (158, 159, 161, 160), (160, 161, 163, 162), (162, 163, 165, 164), (164, 165, 167, 166), (166, 167, 169, 168), (168, 169, 171, 170), (170, 171, 173, 172), (172, 173, 175, 174), (174, 175, 177, 176), (176, 177, 179, 178), (178, 179, 181, 180), (180, 181, 183, 182), (182, 183, 185, 184), (184, 185, 187, 186), (186, 187, 189, 188), (99, 97, 191, 189, 187, 185, 183, 181, 179, 177, 175, 173, 171, 169, 167, 165, 163, 161, 159, 157, 155, 153, 151, 149, 147, 145, 143, 141, 139, 137, 135, 133, 131, 129, 127, 125, 123, 121, 119, 117, 115, 113, 111, 109, 107, 105, 103, 101), (188, 189, 191, 190), (190, 191, 97, 96), (96, 98, 100, 102, 104, 106, 108, 110, 112, 114, 116, 118, 120, 122, 124, 126, 128, 130, 132, 134, 136, 138, 140, 142, 144, 146, 148, 150, 152, 154, 156, 158, 160, 162, 164, 166, 168, 170, 172, 174, 176, 178, 180, 182, 184, 186, 188, 190), (192, 204, 205, 193), (193, 205, 206, 194), (194, 206, 207, 195), (195, 207, 208, 196), (196, 208, 209, 197), (197, 209, 210, 198), (198, 210, 211, 199), (199, 211, 212, 200), (200, 212, 213, 201), (201, 213, 214, 202), (202, 214, 215, 203), (203, 215, 204, 192), (204, 216, 217, 205), (205, 217, 218, 206), (206, 218, 219, 207), (207, 219, 220, 208), (208, 220, 221, 209), (209, 221, 222, 210), (210, 222, 223, 211), (211, 223, 224, 212), (212, 224, 225, 213), (213, 225, 226, 214), (214, 226, 227, 215), (215, 227, 216, 204), (216, 192, 193, 217), (217, 193, 194, 218), (218, 194, 195, 219), (219, 195, 196, 220), (220, 196, 197, 221), (221, 197, 198, 222), (222, 198, 199, 223), (223, 199, 200, 224), (224, 200, 201, 225), (225, 201, 202, 226), (226, 202, 203, 227), (227, 203, 192, 216), (228, 240, 241, 229), (229, 241, 242, 230), (230, 242, 243, 231), (231, 243, 244, 232), (232, 244, 245, 233), (233, 245, 246, 234), (234, 246, 247, 235), (235, 247, 248, 236), (236, 248, 249, 237), (237, 249, 250, 238), (238, 250, 251, 239), (239, 251, 240, 228), (240, 252, 253, 241), (241, 253, 254, 242), (242, 254, 255, 243), (243, 255, 256, 244), (244, 256, 257, 245), (245, 257, 258, 246), (246, 258, 259, 247), (247, 259, 260, 248), (248, 260, 261, 249), (249, 261, 262, 250), (250, 262, 263, 251), (251, 263, 252, 240), (252, 228, 229, 253), (253, 229, 230, 254), (254, 230, 231, 255), (255, 231, 232, 256), (256, 232, 233, 257), (257, 233, 234, 258), (258, 234, 235, 259), (259, 235, 236, 260), (260, 236, 237, 261), (261, 237, 238, 262), (262, 238, 239, 263), (263, 239, 228, 252), (264, 276, 277, 265), (265, 277, 278, 266), (266, 278, 279, 267), (267, 279, 280, 268), (268, 280, 281, 269), (269, 281, 282, 270), (270, 282, 283, 271), (271, 283, 284, 272), (272, 284, 285, 273), (273, 285, 286, 274), (274, 286, 287, 275), (275, 287, 276, 264), (276, 288, 289, 277), (277, 289, 290, 278), (278, 290, 291, 279), (279, 291, 292, 280), (280, 292, 293, 281), (281, 293, 294, 282), (282, 294, 295, 283), (283, 295, 296, 284), (284, 296, 297, 285), (285, 297, 298, 286), (286, 298, 299, 287), (287, 299, 288, 276), (288, 300, 301, 289), (289, 301, 302, 290), (290, 302, 303, 291), (291, 303, 304, 292), (292, 304, 305, 293), (293, 305, 306, 294), (294, 306, 307, 295), (295, 307, 308, 296), (296, 308, 309, 297), (297, 309, 310, 298), (298, 310, 311, 299), (299, 311, 300, 288), (300, 312, 313, 301), (301, 313, 314, 302), (302, 314, 315, 303), (303, 315, 316, 304), (304, 316, 317, 305), (305, 317, 318, 306), (306, 318, 319, 307), (307, 319, 320, 308), (308, 320, 321, 309), (309, 321, 322, 310), (310, 322, 323, 311), (311, 323, 312, 300), (312, 324, 325, 313), (313, 325, 326, 314), (314, 326, 327, 315), (315, 327, 328, 316), (316, 328, 329, 317), (317, 329, 330, 318), (318, 330, 331, 319), (319, 331, 332, 320), (320, 332, 333, 321), (321, 333, 334, 322), (322, 334, 335, 323), (323, 335, 324, 312), (324, 336, 337, 325), (325, 337, 338, 326), (326, 338, 339, 327), (327, 339, 340, 328), (328, 340, 341, 329), (329, 341, 342, 330), (330, 342, 343, 331), (331, 343, 344, 332), (332, 344, 345, 333), (333, 345, 346, 334), (334, 346, 347, 335), (335, 347, 336, 324), (336, 348, 349, 337), (337, 349, 350, 338), (338, 350, 351, 339), (339, 351, 352, 340), (340, 352, 353, 341), (341, 353, 354, 342), (342, 354, 355, 343), (343, 355, 356, 344), (344, 356, 357, 345), (345, 357, 358, 346), (346, 358, 359, 347), (347, 359, 348, 336), (348, 360, 361, 349), (349, 361, 362, 350), (350, 362, 363, 351), (351, 363, 364, 352), (352, 364, 365, 353), (353, 365, 366, 354), (354, 366, 367, 355), (355, 367, 368, 356), (356, 368, 369, 357), (357, 369, 370, 358), (358, 370, 371, 359), (359, 371, 360, 348), (360, 372, 373, 361), (361, 373, 374, 362), (362, 374, 375, 363), (363, 375, 376, 364), (364, 376, 377, 365), (365, 377, 378, 366), (366, 378, 379, 367), (367, 379, 380, 368), (368, 380, 381, 369), (369, 381, 382, 370), (370, 382, 383, 371), (371, 383, 372, 360), (372, 384, 385, 373), (373, 385, 386, 374), (374, 386, 387, 375), (375, 387, 388, 376), (376, 388, 389, 377), (377, 389, 390, 378), (378, 390, 391, 379), (379, 391, 392, 380), (380, 392, 393, 381), (381, 393, 394, 382), (382, 394, 395, 383), (383, 395, 384, 372), (384, 396, 397, 385), (385, 397, 398, 386), (386, 398, 399, 387), (387, 399, 400, 388), (388, 400, 401, 389), (389, 401, 402, 390), (390, 402, 403, 391), (391, 403, 404, 392), (392, 404, 405, 393), (393, 405, 406, 394), (394, 406, 407, 395), (395, 407, 396, 384), (396, 408, 409, 397), (397, 409, 410, 398), (398, 410, 411, 399), (399, 411, 412, 400), (400, 412, 413, 401), (401, 413, 414, 402), (402, 414, 415, 403), (403, 415, 416, 404), (404, 416, 417, 405), (405, 417, 418, 406), (406, 418, 419, 407), (407, 419, 408, 396), (408, 420, 421, 409), (409, 421, 422, 410), (410, 422, 423, 411), (411, 423, 424, 412), (412, 424, 425, 413), (413, 425, 426, 414), (414, 426, 427, 415), (415, 427, 428, 416), (416, 428, 429, 417), (417, 429, 430, 418), (418, 430, 431, 419), (419, 431, 420, 408), (420, 432, 433, 421), (421, 433, 434, 422), (422, 434, 435, 423), (423, 435, 436, 424), (424, 436, 437, 425), (425, 437, 438, 426), (426, 438, 439, 427), (427, 439, 440, 428), (428, 440, 441, 429), (429, 441, 442, 430), (430, 442, 443, 431), (431, 443, 432, 420), (432, 444, 445, 433), (433, 445, 446, 434), (434, 446, 447, 435), (435, 447, 448, 436), (436, 448, 449, 437), (437, 449, 450, 438), (438, 450, 451, 439), (439, 451, 452, 440), (440, 452, 453, 441), (441, 453, 454, 442), (442, 454, 455, 443), (443, 455, 444, 432), (444, 456, 457, 445), (445, 457, 458, 446), (446, 458, 459, 447), (447, 459, 460, 448), (448, 460, 461, 449), (449, 461, 462, 450), (450, 462, 463, 451), (451, 463, 464, 452), (452, 464, 465, 453), (453, 465, 466, 454), (454, 466, 467, 455), (455, 467, 456, 444), (456, 468, 469, 457), (457, 469, 470, 458), (458, 470, 471, 459), (459, 471, 472, 460), (460, 472, 473, 461), (461, 473, 474, 462), (462, 474, 475, 463), (463, 475, 476, 464), (464, 476, 477, 465), (465, 477, 478, 466), (466, 478, 479, 467), (467, 479, 468, 456), (468, 480, 481, 469), (469, 481, 482, 470), (470, 482, 483, 471), (471, 483, 484, 472), (472, 484, 485, 473), (473, 485, 486, 474), (474, 486, 487, 475), (475, 487, 488, 476), (476, 488, 489, 477), (477, 489, 490, 478), (478, 490, 491, 479), (479, 491, 480, 468), (480, 492, 493, 481), (481, 493, 494, 482), (482, 494, 495, 483), (483, 495, 496, 484), (484, 496, 497, 485), (485, 497, 498, 486), (486, 498, 499, 487), (487, 499, 500, 488), (488, 500, 501, 489), (489, 501, 502, 490), (490, 502, 503, 491), (491, 503, 492, 480), (492, 504, 505, 493), (493, 505, 506, 494), (494, 506, 507, 495), (495, 507, 508, 496), (496, 508, 509, 497), (497, 509, 510, 498), (498, 510, 511, 499), (499, 511, 512, 500), (500, 512, 513, 501), (501, 513, 514, 502), (502, 514, 515, 503), (503, 515, 504, 492), (504, 516, 517, 505), (505, 517, 518, 506), (506, 518, 519, 507), (507, 519, 520, 508), (508, 520, 521, 509), (509, 521, 522, 510), (510, 522, 523, 511), (511, 523, 524, 512), (512, 524, 525, 513), (513, 525, 526, 514), (514, 526, 527, 515), (515, 527, 516, 504), (516, 528, 529, 517), (517, 529, 530, 518), (518, 530, 531, 519), (519, 531, 532, 520), (520, 532, 533, 521), (521, 533, 534, 522), (522, 534, 535, 523), (523, 535, 536, 524), (524, 536, 537, 525), (525, 537, 538, 526), (526, 538, 539, 527), (527, 539, 528, 516), (528, 540, 541, 529), (529, 541, 542, 530), (530, 542, 543, 531), (531, 543, 544, 532), (532, 544, 545, 533), (533, 545, 546, 534), (534, 546, 547, 535), (535, 547, 548, 536), (536, 548, 549, 537), (537, 549, 550, 538), (538, 550, 551, 539), (539, 551, 540, 528), (540, 552, 553, 541), (541, 553, 554, 542), (542, 554, 555, 543), (543, 555, 556, 544), (544, 556, 557, 545), (545, 557, 558, 546), (546, 558, 559, 547), (547, 559, 560, 548), (548, 560, 561, 549), (549, 561, 562, 550), (550, 562, 563, 551), (551, 563, 552, 540), (552, 564, 565, 553), (553, 565, 566, 554), (554, 566, 567, 555), (555, 567, 568, 556), (556, 568, 569, 557), (557, 569, 570, 558), (558, 570, 571, 559), (559, 571, 572, 560), (560, 572, 573, 561), (561, 573, 574, 562), (562, 574, 575, 563), (563, 575, 564, 552), (564, 576, 577, 565), (565, 577, 578, 566), (566, 578, 579, 567), (567, 579, 580, 568), (568, 580, 581, 569), (569, 581, 582, 570), (570, 582, 583, 571), (571, 583, 584, 572), (572, 584, 585, 573), (573, 585, 586, 574), (574, 586, 587, 575), (575, 587, 576, 564), (576, 588, 589, 577), (577, 589, 590, 578), (578, 590, 591, 579), (579, 591, 592, 580), (580, 592, 593, 581), (581, 593, 594, 582), (582, 594, 595, 583), (583, 595, 596, 584), (584, 596, 597, 585), (585, 597, 598, 586), (586, 598, 599, 587), (587, 599, 588, 576), (588, 600, 601, 589), (589, 601, 602, 590), (590, 602, 603, 591), (591, 603, 604, 592), (592, 604, 605, 593), (593, 605, 606, 594), (594, 606, 607, 595), (595, 607, 608, 596), (596, 608, 609, 597), (597, 609, 610, 598), (598, 610, 611, 599), (599, 611, 600, 588), (600, 612, 613, 601), (601, 613, 614, 602), (602, 614, 615, 603), (603, 615, 616, 604), (604, 616, 617, 605), (605, 617, 618, 606), (606, 618, 619, 607), (607, 619, 620, 608), (608, 620, 621, 609), (609, 621, 622, 610), (610, 622, 623, 611), (611, 623, 612, 600), (612, 624, 625, 613), (613, 625, 626, 614), (614, 626, 627, 615), (615, 627, 628, 616), (616, 628, 629, 617), (617, 629, 630, 618), (618, 630, 631, 619), (619, 631, 632, 620), (620, 632, 633, 621), (621, 633, 634, 622), (622, 634, 635, 623), (623, 635, 624, 612), (624, 636, 637, 625), (625, 637, 638, 626), (626, 638, 639, 627), (627, 639, 640, 628), (628, 640, 641, 629), (629, 641, 642, 630), (630, 642, 643, 631), (631, 643, 644, 632), (632, 644, 645, 633), (633, 645, 646, 634), (634, 646, 647, 635), (635, 647, 636, 624), (636, 648, 649, 637), (637, 649, 650, 638), (638, 650, 651, 639), (639, 651, 652, 640), (640, 652, 653, 641), (641, 653, 654, 642), (642, 654, 655, 643), (643, 655, 656, 644), (644, 656, 657, 645), (645, 657, 658, 646), (646, 658, 659, 647), (647, 659, 648, 636), (648, 660, 661, 649), (649, 661, 662, 650), (650, 662, 663, 651), (651, 663, 664, 652), (652, 664, 665, 653), (653, 665, 666, 654), (654, 666, 667, 655), (655, 667, 668, 656), (656, 668, 669, 657), (657, 669, 670, 658), (658, 670, 671, 659), (659, 671, 660, 648), (660, 672, 673, 661), (661, 673, 674, 662), (662, 674, 675, 663), (663, 675, 676, 664), (664, 676, 677, 665), (665, 677, 678, 666), (666, 678, 679, 667), (667, 679, 680, 668), (668, 680, 681, 669), (669, 681, 682, 670), (670, 682, 683, 671), (671, 683, 672, 660), (672, 684, 685, 673), (673, 685, 686, 674), (674, 686, 687, 675), (675, 687, 688, 676), (676, 688, 689, 677), (677, 689, 690, 678), (678, 690, 691, 679), (679, 691, 692, 680), (680, 692, 693, 681), (681, 693, 694, 682), (682, 694, 695, 683), (683, 695, 684, 672), (684, 696, 697, 685), (685, 697, 698, 686), (686, 698, 699, 687), (687, 699, 700, 688), (688, 700, 701, 689), (689, 701, 702, 690), (690, 702, 703, 691), (691, 703, 704, 692), (692, 704, 705, 693), (693, 705, 706, 694), (694, 706, 707, 695), (695, 707, 696, 684), (696, 708, 709, 697), (697, 709, 710, 698), (698, 710, 711, 699), (699, 711, 712, 700), (700, 712, 713, 701), (701, 713, 714, 702), (702, 714, 715, 703), (703, 715, 716, 704), (704, 716, 717, 705), (705, 717, 718, 706), (706, 718, 719, 707), (707, 719, 708, 696), (708, 720, 721, 709), (709, 721, 722, 710), (710, 722, 723, 711), (711, 723, 724, 712), (712, 724, 725, 713), (713, 725, 726, 714), (714, 726, 727, 715), (715, 727, 728, 716), (716, 728, 729, 717), (717, 729, 730, 718), (718, 730, 731, 719), (719, 731, 720, 708), (720, 732, 733, 721), (721, 733, 734, 722), (722, 734, 735, 723), (723, 735, 736, 724), (724, 736, 737, 725), (725, 737, 738, 726), (726, 738, 739, 727), (727, 739, 740, 728), (728, 740, 741, 729), (729, 741, 742, 730), (730, 742, 743, 731), (731, 743, 732, 720), (732, 744, 745, 733), (733, 745, 746, 734), (734, 746, 747, 735), (735, 747, 748, 736), (736, 748, 749, 737), (737, 749, 750, 738), (738, 750, 751, 739), (739, 751, 752, 740), (740, 752, 753, 741), (741, 753, 754, 742), (742, 754, 755, 743), (743, 755, 744, 732), (744, 756, 757, 745), (745, 757, 758, 746), (746, 758, 759, 747), (747, 759, 760, 748), (748, 760, 761, 749), (749, 761, 762, 750), (750, 762, 763, 751), (751, 763, 764, 752), (752, 764, 765, 753), (753, 765, 766, 754), (754, 766, 767, 755), (755, 767, 756, 744), (756, 768, 769, 757), (757, 769, 770, 758), (758, 770, 771, 759), (759, 771, 772, 760), (760, 772, 773, 761), (761, 773, 774, 762), (762, 774, 775, 763), (763, 775, 776, 764), (764, 776, 777, 765), (765, 777, 778, 766), (766, 778, 779, 767), (767, 779, 768, 756), (768, 780, 781, 769), (769, 781, 782, 770), (770, 782, 783, 771), (771, 783, 784, 772), (772, 784, 785, 773), (773, 785, 786, 774), (774, 786, 787, 775), (775, 787, 788, 776), (776, 788, 789, 777), (777, 789, 790, 778), (778, 790, 791, 779), (779, 791, 780, 768), (780, 792, 793, 781), (781, 793, 794, 782), (782, 794, 795, 783), (783, 795, 796, 784), (784, 796, 797, 785), (785, 797, 798, 786), (786, 798, 799, 787), (787, 799, 800, 788), (788, 800, 801, 789), (789, 801, 802, 790), (790, 802, 803, 791), (791, 803, 792, 780), (792, 804, 805, 793), (793, 805, 806, 794), (794, 806, 807, 795), (795, 807, 808, 796), (796, 808, 809, 797), (797, 809, 810, 798), (798, 810, 811, 799), (799, 811, 812, 800), (800, 812, 813, 801), (801, 813, 814, 802), (802, 814, 815, 803), (803, 815, 804, 792), (804, 816, 817, 805), (805, 817, 818, 806), (806, 818, 819, 807), (807, 819, 820, 808), (808, 820, 821, 809), (809, 821, 822, 810), (810, 822, 823, 811), (811, 823, 824, 812), (812, 824, 825, 813), (813, 825, 826, 814), (814, 826, 827, 815), (815, 827, 816, 804), (816, 828, 829, 817), (817, 829, 830, 818), (818, 830, 831, 819), (819, 831, 832, 820), (820, 832, 833, 821), (821, 833, 834, 822), (822, 834, 835, 823), (823, 835, 836, 824), (824, 836, 837, 825), (825, 837, 838, 826), (826, 838, 839, 827), (827, 839, 828, 816), (828, 264, 265, 829), (829, 265, 266, 830), (830, 266, 267, 831), (831, 267, 268, 832), (832, 268, 269, 833), (833, 269, 270, 834), (834, 270, 271, 835), (835, 271, 272, 836), (836, 272, 273, 837), (837, 273, 274, 838), (838, 274, 275, 839), (839, 275, 264, 828), (840, 852, 853, 841), (841, 853, 854, 842), (842, 854, 855, 843), (843, 855, 856, 844), (844, 856, 857, 845), (845, 857, 858, 846), (846, 858, 859, 847), (847, 859, 860, 848), (848, 860, 861, 849), (849, 861, 862, 850), (850, 862, 863, 851), (851, 863, 852, 840), (852, 864, 865, 853), (853, 865, 866, 854), (854, 866, 867, 855), (855, 867, 868, 856), (856, 868, 869, 857), (857, 869, 870, 858), (858, 870, 871, 859), (859, 871, 872, 860), (860, 872, 873, 861), (861, 873, 874, 862), (862, 874, 875, 863), (863, 875, 864, 852), (864, 876, 877, 865), (865, 877, 878, 866), (866, 878, 879, 867), (867, 879, 880, 868), (868, 880, 881, 869), (869, 881, 882, 870), (870, 882, 883, 871), (871, 883, 884, 872), (872, 884, 885, 873), (873, 885, 886, 874), (874, 886, 887, 875), (875, 887, 876, 864), (876, 888, 889, 877), (877, 889, 890, 878), (878, 890, 891, 879), (879, 891, 892, 880), (880, 892, 893, 881), (881, 893, 894, 882), (882, 894, 895, 883), (883, 895, 896, 884), (884, 896, 897, 885), (885, 897, 898, 886), (886, 898, 899, 887), (887, 899, 888, 876), (888, 900, 901, 889), (889, 901, 902, 890), (890, 902, 903, 891), (891, 903, 904, 892), (892, 904, 905, 893), (893, 905, 906, 894), (894, 906, 907, 895), (895, 907, 908, 896), (896, 908, 909, 897), (897, 909, 910, 898), (898, 910, 911, 899), (899, 911, 900, 888), (900, 912, 913, 901), (901, 913, 914, 902), (902, 914, 915, 903), (903, 915, 916, 904), (904, 916, 917, 905), (905, 917, 918, 906), (906, 918, 919, 907), (907, 919, 920, 908), (908, 920, 921, 909), (909, 921, 922, 910), (910, 922, 923, 911), (911, 923, 912, 900), (912, 924, 925, 913), (913, 925, 926, 914), (914, 926, 927, 915), (915, 927, 928, 916), (916, 928, 929, 917), (917, 929, 930, 918), (918, 930, 931, 919), (919, 931, 932, 920), (920, 932, 933, 921), (921, 933, 934, 922), (922, 934, 935, 923), (923, 935, 924, 912), (924, 936, 937, 925), (925, 937, 938, 926), (926, 938, 939, 927), (927, 939, 940, 928), (928, 940, 941, 929), (929, 941, 942, 930), (930, 942, 943, 931), (931, 943, 944, 932), (932, 944, 945, 933), (933, 945, 946, 934), (934, 946, 947, 935), (935, 947, 936, 924), (936, 948, 949, 937), (937, 949, 950, 938), (938, 950, 951, 939), (939, 951, 952, 940), (940, 952, 953, 941), (941, 953, 954, 942), (942, 954, 955, 943), (943, 955, 956, 944), (944, 956, 957, 945), (945, 957, 958, 946), (946, 958, 959, 947), (947, 959, 948, 936), (948, 960, 961, 949), (949, 961, 962, 950), (950, 962, 963, 951), (951, 963, 964, 952), (952, 964, 965, 953), (953, 965, 966, 954), (954, 966, 967, 955), (955, 967, 968, 956), (956, 968, 969, 957), (957, 969, 970, 958), (958, 970, 971, 959), (959, 971, 960, 948), (960, 972, 973, 961), (961, 973, 974, 962), (962, 974, 975, 963), (963, 975, 976, 964), (964, 976, 977, 965), (965, 977, 978, 966), (966, 978, 979, 967), (967, 979, 980, 968), (968, 980, 981, 969), (969, 981, 982, 970), (970, 982, 983, 971), (971, 983, 972, 960), (972, 984, 985, 973), (973, 985, 986, 974), (974, 986, 987, 975), (975, 987, 988, 976), (976, 988, 989, 977), (977, 989, 990, 978), (978, 990, 991, 979), (979, 991, 992, 980), (980, 992, 993, 981), (981, 993, 994, 982), (982, 994, 995, 983), (983, 995, 984, 972), (984, 996, 997, 985), (985, 997, 998, 986), (986, 998, 999, 987), (987, 999, 1000, 988), (988, 1000, 1001, 989), (989, 1001, 1002, 990), (990, 1002, 1003, 991), (991, 1003, 1004, 992), (992, 1004, 1005, 993), (993, 1005, 1006, 994), (994, 1006, 1007, 995), (995, 1007, 996, 984), (996, 1008, 1009, 997), (997, 1009, 1010, 998), (998, 1010, 1011, 999), (999, 1011, 1012, 1000), (1000, 1012, 1013, 1001), (1001, 1013, 1014, 1002), (1002, 1014, 1015, 1003), (1003, 1015, 1016, 1004), (1004, 1016, 1017, 1005), (1005, 1017, 1018, 1006), (1006, 1018, 1019, 1007), (1007, 1019, 1008, 996), (1008, 1020, 1021, 1009), (1009, 1021, 1022, 1010), (1010, 1022, 1023, 1011), (1011, 1023, 1024, 1012), (1012, 1024, 1025, 1013), (1013, 1025, 1026, 1014), (1014, 1026, 1027, 1015), (1015, 1027, 1028, 1016), (1016, 1028, 1029, 1017), (1017, 1029, 1030, 1018), (1018, 1030, 1031, 1019), (1019, 1031, 1020, 1008), (1020, 1032, 1033, 1021), (1021, 1033, 1034, 1022), (1022, 1034, 1035, 1023), (1023, 1035, 1036, 1024), (1024, 1036, 1037, 1025), (1025, 1037, 1038, 1026), (1026, 1038, 1039, 1027), (1027, 1039, 1040, 1028), (1028, 1040, 1041, 1029), (1029, 1041, 1042, 1030), (1030, 1042, 1043, 1031), (1031, 1043, 1032, 1020), (1032, 1044, 1045, 1033), (1033, 1045, 1046, 1034), (1034, 1046, 1047, 1035), (1035, 1047, 1048, 1036), (1036, 1048, 1049, 1037), (1037, 1049, 1050, 1038), (1038, 1050, 1051, 1039), (1039, 1051, 1052, 1040), (1040, 1052, 1053, 1041), (1041, 1053, 1054, 1042), (1042, 1054, 1055, 1043), (1043, 1055, 1044, 1032), (1044, 1056, 1057, 1045), (1045, 1057, 1058, 1046), (1046, 1058, 1059, 1047), (1047, 1059, 1060, 1048), (1048, 1060, 1061, 1049), (1049, 1061, 1062, 1050), (1050, 1062, 1063, 1051), (1051, 1063, 1064, 1052), (1052, 1064, 1065, 1053), (1053, 1065, 1066, 1054), (1054, 1066, 1067, 1055), (1055, 1067, 1056, 1044), (1056, 1068, 1069, 1057), (1057, 1069, 1070, 1058), (1058, 1070, 1071, 1059), (1059, 1071, 1072, 1060), (1060, 1072, 1073, 1061), (1061, 1073, 1074, 1062), (1062, 1074, 1075, 1063), (1063, 1075, 1076, 1064), (1064, 1076, 1077, 1065), (1065, 1077, 1078, 1066), (1066, 1078, 1079, 1067), (1067, 1079, 1068, 1056), (1068, 1080, 1081, 1069), (1069, 1081, 1082, 1070), (1070, 1082, 1083, 1071), (1071, 1083, 1084, 1072), (1072, 1084, 1085, 1073), (1073, 1085, 1086, 1074), (1074, 1086, 1087, 1075), (1075, 1087, 1088, 1076), (1076, 1088, 1089, 1077), (1077, 1089, 1090, 1078), (1078, 1090, 1091, 1079), (1079, 1091, 1080, 1068), (1080, 1092, 1093, 1081), (1081, 1093, 1094, 1082), (1082, 1094, 1095, 1083), (1083, 1095, 1096, 1084), (1084, 1096, 1097, 1085), (1085, 1097, 1098, 1086), (1086, 1098, 1099, 1087), (1087, 1099, 1100, 1088), (1088, 1100, 1101, 1089), (1089, 1101, 1102, 1090), (1090, 1102, 1103, 1091), (1091, 1103, 1092, 1080), (1092, 1104, 1105, 1093), (1093, 1105, 1106, 1094), (1094, 1106, 1107, 1095), (1095, 1107, 1108, 1096), (1096, 1108, 1109, 1097), (1097, 1109, 1110, 1098), (1098, 1110, 1111, 1099), (1099, 1111, 1112, 1100), (1100, 1112, 1113, 1101), (1101, 1113, 1114, 1102), (1102, 1114, 1115, 1103), (1103, 1115, 1104, 1092), (1104, 1116, 1117, 1105), (1105, 1117, 1118, 1106), (1106, 1118, 1119, 1107), (1107, 1119, 1120, 1108), (1108, 1120, 1121, 1109), (1109, 1121, 1122, 1110), (1110, 1122, 1123, 1111), (1111, 1123, 1124, 1112), (1112, 1124, 1125, 1113), (1113, 1125, 1126, 1114), (1114, 1126, 1127, 1115), (1115, 1127, 1116, 1104), (1116, 1128, 1129, 1117), (1117, 1129, 1130, 1118), (1118, 1130, 1131, 1119), (1119, 1131, 1132, 1120), (1120, 1132, 1133, 1121), (1121, 1133, 1134, 1122), (1122, 1134, 1135, 1123), (1123, 1135, 1136, 1124), (1124, 1136, 1137, 1125), (1125, 1137, 1138, 1126), (1126, 1138, 1139, 1127), (1127, 1139, 1128, 1116), (1128, 1140, 1141, 1129), (1129, 1141, 1142, 1130), (1130, 1142, 1143, 1131), (1131, 1143, 1144, 1132), (1132, 1144, 1145, 1133), (1133, 1145, 1146, 1134), (1134, 1146, 1147, 1135), (1135, 1147, 1148, 1136), (1136, 1148, 1149, 1137), (1137, 1149, 1150, 1138), (1138, 1150, 1151, 1139), (1139, 1151, 1140, 1128), (1140, 1152, 1153, 1141), (1141, 1153, 1154, 1142), (1142, 1154, 1155, 1143), (1143, 1155, 1156, 1144), (1144, 1156, 1157, 1145), (1145, 1157, 1158, 1146), (1146, 1158, 1159, 1147), (1147, 1159, 1160, 1148), (1148, 1160, 1161, 1149), (1149, 1161, 1162, 1150), (1150, 1162, 1163, 1151), (1151, 1163, 1152, 1140), (1152, 1164, 1165, 1153), (1153, 1165, 1166, 1154), (1154, 1166, 1167, 1155), (1155, 1167, 1168, 1156), (1156, 1168, 1169, 1157), (1157, 1169, 1170, 1158), (1158, 1170, 1171, 1159), (1159, 1171, 1172, 1160), (1160, 1172, 1173, 1161), (1161, 1173, 1174, 1162), (1162, 1174, 1175, 1163), (1163, 1175, 1164, 1152), (1164, 1176, 1177, 1165), (1165, 1177, 1178, 1166), (1166, 1178, 1179, 1167), (1167, 1179, 1180, 1168), (1168, 1180, 1181, 1169), (1169, 1181, 1182, 1170), (1170, 1182, 1183, 1171), (1171, 1183, 1184, 1172), (1172, 1184, 1185, 1173), (1173, 1185, 1186, 1174), (1174, 1186, 1187, 1175), (1175, 1187, 1176, 1164), (1176, 1188, 1189, 1177), (1177, 1189, 1190, 1178), (1178, 1190, 1191, 1179), (1179, 1191, 1192, 1180), (1180, 1192, 1193, 1181), (1181, 1193, 1194, 1182), (1182, 1194, 1195, 1183), (1183, 1195, 1196, 1184), (1184, 1196, 1197, 1185), (1185, 1197, 1198, 1186), (1186, 1198, 1199, 1187), (1187, 1199, 1188, 1176), (1188, 1200, 1201, 1189), (1189, 1201, 1202, 1190), (1190, 1202, 1203, 1191), (1191, 1203, 1204, 1192), (1192, 1204, 1205, 1193), (1193, 1205, 1206, 1194), (1194, 1206, 1207, 1195), (1195, 1207, 1208, 1196), (1196, 1208, 1209, 1197), (1197, 1209, 1210, 1198), (1198, 1210, 1211, 1199), (1199, 1211, 1200, 1188), (1200, 1212, 1213, 1201), (1201, 1213, 1214, 1202), (1202, 1214, 1215, 1203), (1203, 1215, 1216, 1204), (1204, 1216, 1217, 1205), (1205, 1217, 1218, 1206), (1206, 1218, 1219, 1207), (1207, 1219, 1220, 1208), (1208, 1220, 1221, 1209), (1209, 1221, 1222, 1210), (1210, 1222, 1223, 1211), (1211, 1223, 1212, 1200), (1212, 1224, 1225, 1213), (1213, 1225, 1226, 1214), (1214, 1226, 1227, 1215), (1215, 1227, 1228, 1216), (1216, 1228, 1229, 1217), (1217, 1229, 1230, 1218), (1218, 1230, 1231, 1219), (1219, 1231, 1232, 1220), (1220, 1232, 1233, 1221), (1221, 1233, 1234, 1222), (1222, 1234, 1235, 1223), (1223, 1235, 1224, 1212), (1224, 1236, 1237, 1225), (1225, 1237, 1238, 1226), (1226, 1238, 1239, 1227), (1227, 1239, 1240, 1228), (1228, 1240, 1241, 1229), (1229, 1241, 1242, 1230), (1230, 1242, 1243, 1231), (1231, 1243, 1244, 1232), (1232, 1244, 1245, 1233), (1233, 1245, 1246, 1234), (1234, 1246, 1247, 1235), (1235, 1247, 1236, 1224), (1236, 1248, 1249, 1237), (1237, 1249, 1250, 1238), (1238, 1250, 1251, 1239), (1239, 1251, 1252, 1240), (1240, 1252, 1253, 1241), (1241, 1253, 1254, 1242), (1242, 1254, 1255, 1243), (1243, 1255, 1256, 1244), (1244, 1256, 1257, 1245), (1245, 1257, 1258, 1246), (1246, 1258, 1259, 1247), (1247, 1259, 1248, 1236), (1248, 1260, 1261, 1249), (1249, 1261, 1262, 1250), (1250, 1262, 1263, 1251), (1251, 1263, 1264, 1252), (1252, 1264, 1265, 1253), (1253, 1265, 1266, 1254), (1254, 1266, 1267, 1255), (1255, 1267, 1268, 1256), (1256, 1268, 1269, 1257), (1257, 1269, 1270, 1258), (1258, 1270, 1271, 1259), (1259, 1271, 1260, 1248), (1260, 1272, 1273, 1261), (1261, 1273, 1274, 1262), (1262, 1274, 1275, 1263), (1263, 1275, 1276, 1264), (1264, 1276, 1277, 1265), (1265, 1277, 1278, 1266), (1266, 1278, 1279, 1267), (1267, 1279, 1280, 1268), (1268, 1280, 1281, 1269), (1269, 1281, 1282, 1270), (1270, 1282, 1283, 1271), (1271, 1283, 1272, 1260), (1272, 1284, 1285, 1273), (1273, 1285, 1286, 1274), (1274, 1286, 1287, 1275), (1275, 1287, 1288, 1276), (1276, 1288, 1289, 1277), (1277, 1289, 1290, 1278), (1278, 1290, 1291, 1279), (1279, 1291, 1292, 1280), (1280, 1292, 1293, 1281), (1281, 1293, 1294, 1282), (1282, 1294, 1295, 1283), (1283, 1295, 1284, 1272), (1284, 1296, 1297, 1285), (1285, 1297, 1298, 1286), (1286, 1298, 1299, 1287), (1287, 1299, 1300, 1288), (1288, 1300, 1301, 1289), (1289, 1301, 1302, 1290), (1290, 1302, 1303, 1291), (1291, 1303, 1304, 1292), (1292, 1304, 1305, 1293), (1293, 1305, 1306, 1294), (1294, 1306, 1307, 1295), (1295, 1307, 1296, 1284), (1296, 1308, 1309, 1297), (1297, 1309, 1310, 1298), (1298, 1310, 1311, 1299), (1299, 1311, 1312, 1300), (1300, 1312, 1313, 1301), (1301, 1313, 1314, 1302), (1302, 1314, 1315, 1303), (1303, 1315, 1316, 1304), (1304, 1316, 1317, 1305), (1305, 1317, 1318, 1306), (1306, 1318, 1319, 1307), (1307, 1319, 1308, 1296), (1308, 1320, 1321, 1309), (1309, 1321, 1322, 1310), (1310, 1322, 1323, 1311), (1311, 1323, 1324, 1312), (1312, 1324, 1325, 1313), (1313, 1325, 1326, 1314), (1314, 1326, 1327, 1315), (1315, 1327, 1328, 1316), (1316, 1328, 1329, 1317), (1317, 1329, 1330, 1318), (1318, 1330, 1331, 1319), (1319, 1331, 1320, 1308), (1320, 1332, 1333, 1321), (1321, 1333, 1334, 1322), (1322, 1334, 1335, 1323), (1323, 1335, 1336, 1324), (1324, 1336, 1337, 1325), (1325, 1337, 1338, 1326), (1326, 1338, 1339, 1327), (1327, 1339, 1340, 1328), (1328, 1340, 1341, 1329), (1329, 1341, 1342, 1330), (1330, 1342, 1343, 1331), (1331, 1343, 1332, 1320), (1332, 1344, 1345, 1333), (1333, 1345, 1346, 1334), (1334, 1346, 1347, 1335), (1335, 1347, 1348, 1336), (1336, 1348, 1349, 1337), (1337, 1349, 1350, 1338), (1338, 1350, 1351, 1339), (1339, 1351, 1352, 1340), (1340, 1352, 1353, 1341), (1341, 1353, 1354, 1342), (1342, 1354, 1355, 1343), (1343, 1355, 1344, 1332), (1344, 1356, 1357, 1345), (1345, 1357, 1358, 1346), (1346, 1358, 1359, 1347), (1347, 1359, 1360, 1348), (1348, 1360, 1361, 1349), (1349, 1361, 1362, 1350), (1350, 1362, 1363, 1351), (1351, 1363, 1364, 1352), (1352, 1364, 1365, 1353), (1353, 1365, 1366, 1354), (1354, 1366, 1367, 1355), (1355, 1367, 1356, 1344), (1356, 1368, 1369, 1357), (1357, 1369, 1370, 1358), (1358, 1370, 1371, 1359), (1359, 1371, 1372, 1360), (1360, 1372, 1373, 1361), (1361, 1373, 1374, 1362), (1362, 1374, 1375, 1363), (1363, 1375, 1376, 1364), (1364, 1376, 1377, 1365), (1365, 1377, 1378, 1366), (1366, 1378, 1379, 1367), (1367, 1379, 1368, 1356), (1368, 1380, 1381, 1369), (1369, 1381, 1382, 1370), (1370, 1382, 1383, 1371), (1371, 1383, 1384, 1372), (1372, 1384, 1385, 1373), (1373, 1385, 1386, 1374), (1374, 1386, 1387, 1375), (1375, 1387, 1388, 1376), (1376, 1388, 1389, 1377), (1377, 1389, 1390, 1378), (1378, 1390, 1391, 1379), (1379, 1391, 1380, 1368), (1380, 1392, 1393, 1381), (1381, 1393, 1394, 1382), (1382, 1394, 1395, 1383), (1383, 1395, 1396, 1384), (1384, 1396, 1397, 1385), (1385, 1397, 1398, 1386), (1386, 1398, 1399, 1387), (1387, 1399, 1400, 1388), (1388, 1400, 1401, 1389), (1389, 1401, 1402, 1390), (1390, 1402, 1403, 1391), (1391, 1403, 1392, 1380), (1392, 1404, 1405, 1393), (1393, 1405, 1406, 1394), (1394, 1406, 1407, 1395), (1395, 1407, 1408, 1396), (1396, 1408, 1409, 1397), (1397, 1409, 1410, 1398), (1398, 1410, 1411, 1399), (1399, 1411, 1412, 1400), (1400, 1412, 1413, 1401), (1401, 1413, 1414, 1402), (1402, 1414, 1415, 1403), (1403, 1415, 1404, 1392), (1404, 840, 841, 1405), (1405, 841, 842, 1406), (1406, 842, 843, 1407), (1407, 843, 844, 1408), (1408, 844, 845, 1409), (1409, 845, 846, 1410), (1410, 846, 847, 1411), (1411, 847, 848, 1412), (1412, 848, 849, 1413), (1413, 849, 850, 1414), (1414, 850, 851, 1415), (1415, 851, 840, 1404)])
me_cylinder_007.materials.append(mat_material_001)
me_cylinder_007.use_remesh_preserve_volume = False
me_cylinder_007.use_remesh_preserve_attributes = False
me_cylinder_007.use_mirror_vertex_groups = False
me_cylinder_007.update()

# ---- objects
ob_cylinder_001 = bpy.data.objects.new('Cylinder.001', me_cylinder_007)

# ---- transforms, parenting, visibility, modifiers, constraints
ob_cylinder_001.location = (0.0, -8.66, 0.0)
ob_cylinder_001.rotation_euler = (0.0, 1.571, 0.0)
ob_cylinder_001.lineart.crease_threshold = 0.0

# ---- collection membership
col_collection_1.objects.link(ob_cylinder_001)

# ---- scene / render settings (as saved in the file)
scene.frame_start = 1; scene.frame_end = 250; scene.frame_set(1)
scene.render.engine = 'BLENDER_EEVEE_NEXT'
scene.render.resolution_percentage = 50
scene.render.dither_intensity = 0.0
scene.cycles.use_denoising = False
scene.cycles.samples = 128
scene.cycles.sampling_pattern = 'TABULATED_SOBOL'
scene.cycles.use_adaptive_sampling = False
scene.cycles.use_light_tree = False
scene.cycles.blur_glossy = 0.0
scene.cycles.sample_clamp_indirect = 0.0
scene.view_settings.view_transform = 'Standard'
bpy.context.view_layer.update()

# ---- added for rendering (the .blend has no active camera and no usable light): camera, sun
cam_auto = bpy.data.cameras.new('AutoCamera')
cam_auto.lens = 50.0
cam_auto.sensor_width = 36.0
cam_auto.clip_end = 1000.0
ob_auto_camera = bpy.data.objects.new('AutoCamera', cam_auto)
scene.collection.objects.link(ob_auto_camera)
ob_auto_camera.location = (22.7462, -27.2955, 25.9295)
ob_auto_camera.rotation_euler = (1.09748, -7.21219e-08, 0.694738)
scene.camera = ob_auto_camera
light_auto_sun = bpy.data.lights.new('AutoSun', 'SUN')
light_auto_sun.energy = 3.0
light_auto_sun.angle = 0.0523599
ob_auto_sun = bpy.data.objects.new('AutoSun', light_auto_sun)
scene.collection.objects.link(ob_auto_sun)
ob_auto_sun.rotation_euler = (0.872665, 0.174533, 0.523599)
bpy.context.view_layer.update()
